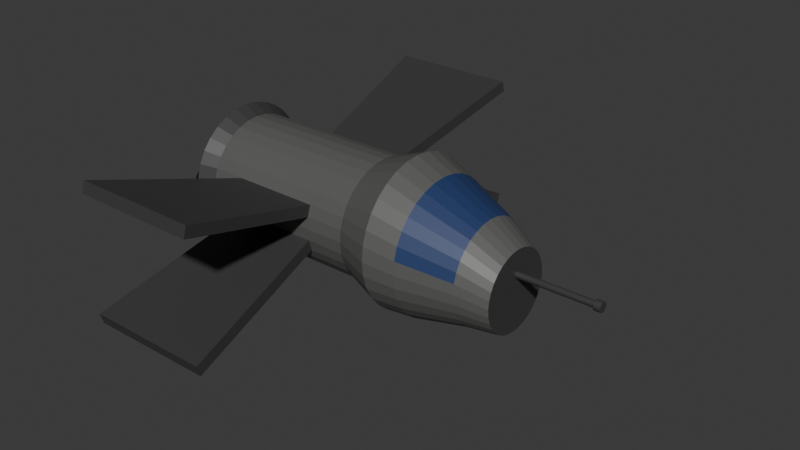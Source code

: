 # Source: lvl4.blend  (saved by Blender 4.2.66; exported with 4.5.12 LTS)
import bpy
from mathutils import Matrix  # noqa: F401  (used for matrix-valued properties, if any)

bpy.ops.wm.read_factory_settings(use_empty=True)
scene = bpy.context.scene
scene.name = 'Scene'

# ---- collections
col_collection = bpy.data.collections.new('Collection'); scene.collection.children.link(col_collection)

# ---- materials (node trees are filled in below, after node groups)
mat_material_001 = bpy.data.materials.new('Material.001')
mat_material_006 = bpy.data.materials.new('Material.006')
mat_material_007 = bpy.data.materials.new('Material.007')
mat_material_005 = bpy.data.materials.new('Material.005')
mat_material_002 = bpy.data.materials.new('Material.002')
mat_material_004 = bpy.data.materials.new('Material.004')
mat_material_003 = bpy.data.materials.new('Material.003')

# ---- material node trees
mat_material_001.use_nodes = True; mat_material_001.node_tree.nodes.clear()
_N = mat_material_001.node_tree.nodes; _L = mat_material_001.node_tree.links
n0 = _N.new('ShaderNodeBsdfPrincipled'); n0.name = 'Principled BSDF'; n0.location = (10, 300)
n0.inputs[0].default_value = (0.1097, 0.1124, 0.1071, 1.0)
n1 = _N.new('ShaderNodeOutputMaterial'); n1.name = 'Material Output'; n1.location = (300, 300)
_L.new(n0.outputs[0], n1.inputs[0])
n1.is_active_output = True
mat_material_006.use_nodes = True; mat_material_006.node_tree.nodes.clear()
_N = mat_material_006.node_tree.nodes; _L = mat_material_006.node_tree.links
n0 = _N.new('ShaderNodeBsdfPrincipled'); n0.name = 'Principled BSDF'; n0.location = (10, 300)
n0.inputs[0].default_value = (0.01811, 0.04213, 0.1353, 1.0)
n1 = _N.new('ShaderNodeOutputMaterial'); n1.name = 'Material Output'; n1.location = (300, 300)
_L.new(n0.outputs[0], n1.inputs[0])
n1.is_active_output = True
mat_material_007.use_nodes = True; mat_material_007.node_tree.nodes.clear()
_N = mat_material_007.node_tree.nodes; _L = mat_material_007.node_tree.links
n0 = _N.new('ShaderNodeBsdfPrincipled'); n0.name = 'Principled BSDF'; n0.location = (10, 300)
n0.inputs[0].default_value = (0.04644, 0.04644, 0.04644, 1.0)
n1 = _N.new('ShaderNodeOutputMaterial'); n1.name = 'Material Output'; n1.location = (300, 300)
_L.new(n0.outputs[0], n1.inputs[0])
n1.is_active_output = True
mat_material_005.use_nodes = True; mat_material_005.node_tree.nodes.clear()
_N = mat_material_005.node_tree.nodes; _L = mat_material_005.node_tree.links
n0 = _N.new('ShaderNodeBsdfPrincipled'); n0.name = 'Principled BSDF'; n0.location = (10, 300)
n0.inputs[0].default_value = (0.0, 0.0, 0.0, 1.0)
n1 = _N.new('ShaderNodeOutputMaterial'); n1.name = 'Material Output'; n1.location = (300, 300)
_L.new(n0.outputs[0], n1.inputs[0])
n1.is_active_output = True
mat_material_002.use_nodes = True; mat_material_002.node_tree.nodes.clear()
_N = mat_material_002.node_tree.nodes; _L = mat_material_002.node_tree.links
n0 = _N.new('ShaderNodeBsdfPrincipled'); n0.name = 'Principled BSDF'; n0.location = (10, 300)
n0.inputs[0].default_value = (0.0, 0.0, 0.0, 1.0)
n1 = _N.new('ShaderNodeOutputMaterial'); n1.name = 'Material Output'; n1.location = (300, 300)
_L.new(n0.outputs[0], n1.inputs[0])
n1.is_active_output = True
mat_material_004.use_nodes = True; mat_material_004.node_tree.nodes.clear()
_N = mat_material_004.node_tree.nodes; _L = mat_material_004.node_tree.links
n0 = _N.new('ShaderNodeBsdfPrincipled'); n0.name = 'Principled BSDF'; n0.location = (10, 300)
n0.inputs[0].default_value = (0.0, 0.0, 0.0, 1.0)
n1 = _N.new('ShaderNodeOutputMaterial'); n1.name = 'Material Output'; n1.location = (300, 300)
_L.new(n0.outputs[0], n1.inputs[0])
n1.is_active_output = True
mat_material_003.use_nodes = True; mat_material_003.node_tree.nodes.clear()
_N = mat_material_003.node_tree.nodes; _L = mat_material_003.node_tree.links
n0 = _N.new('ShaderNodeBsdfPrincipled'); n0.name = 'Principled BSDF'; n0.location = (10, 300)
n0.inputs[0].default_value = (0.0, 0.0, 0.0, 1.0)
n1 = _N.new('ShaderNodeOutputMaterial'); n1.name = 'Material Output'; n1.location = (300, 300)
_L.new(n0.outputs[0], n1.inputs[0])
n1.is_active_output = True

# ---- world
world_world = bpy.data.worlds.new('World'); scene.world = world_world
world_world.use_nodes = True; world_world.node_tree.nodes.clear()
_N = world_world.node_tree.nodes; _L = world_world.node_tree.links
n0 = _N.new('ShaderNodeOutputWorld'); n0.name = 'World Output'; n0.location = (300, 300)
n1 = _N.new('ShaderNodeBackground'); n1.name = 'Background'; n1.location = (10, 300)
n1.inputs[0].default_value = (0.05088, 0.05088, 0.05088, 1.0)
_L.new(n1.outputs[0], n0.inputs[0])
n0.is_active_output = True
world_world.color = (0.05088, 0.05088, 0.05088)
world_world.sun_shadow_jitter_overblur = 0.0

# ---- meshes
me_cylinder = bpy.data.meshes.new('Cylinder')
me_cylinder.from_pydata([(-0.3922, 1.377, -1.0), (-0.3056, 0.05963, 1.0), (-0.1236, 1.35, -1.0), (-0.294, 0.05848, 1.0), (0.1347, 1.272, -1.0), (-0.2828, 0.05509, 1.0), (0.3728, 1.145, -1.0), (-0.2725, 0.04958, 1.0), (0.5814, 0.9736, -1.0), (-0.2635, 0.04216, 1.0), (0.7526, 0.7649, -1.0), (-0.2561, 0.03313, 1.0), (0.8799, 0.5269, -1.0), (-0.2505, 0.02282, 1.0), (0.9582, 0.2686, -1.0), (-0.2472, 0.01163, 1.0), (0.9847, -5.616e-09, -1.0), (-0.246, 1.799e-09, 1.0), (0.9582, -0.2686, -1.0), (-0.2472, -0.01163, 1.0), (0.8799, -0.5269, -1.0), (-0.2505, -0.02282, 1.0), (0.7526, -0.7649, -1.0), (-0.2561, -0.03313, 1.0), (0.5814, -0.9736, -1.0), (-0.2635, -0.04216, 1.0), (0.3728, -1.145, -1.0), (-0.2725, -0.04958, 1.0), (0.1347, -1.272, -1.0), (-0.2828, -0.05509, 1.0), (-0.1236, -1.35, -1.0), (-0.294, -0.05848, 1.0), (-0.3922, -1.377, -1.0), (-0.3056, -0.05963, 1.0), (-0.6608, -1.35, -1.0), (-0.3173, -0.05848, 1.0), (-0.9191, -1.272, -1.0), (-0.3284, -0.05509, 1.0), (-1.157, -1.145, -1.0), (-0.3388, -0.04958, 1.0), (-1.366, -0.9736, -1.0), (-0.3478, -0.04216, 1.0), (-1.537, -0.7649, -1.0), (-0.3552, -0.03313, 1.0), (-1.664, -0.5269, -1.0), (-0.3607, -0.02282, 1.0), (-1.743, -0.2686, -1.0), (-0.3641, -0.01163, 1.0), (-1.769, -5.616e-09, -1.0), (-0.3653, 1.799e-09, 1.0), (-1.743, 0.2686, -1.0), (-0.3641, 0.01163, 1.0), (-1.664, 0.5269, -1.0), (-0.3607, 0.02282, 1.0), (-1.537, 0.7649, -1.0), (-0.3552, 0.03313, 1.0), (-1.366, 0.9736, -1.0), (-0.3478, 0.04216, 1.0), (-1.157, 1.145, -1.0), (-0.3388, 0.04958, 1.0), (-0.9191, 1.272, -1.0), (-0.3284, 0.05509, 1.0), (-0.6608, 1.35, -1.0), (-0.3173, 0.05848, 1.0), (0.1446, 0.7268, 1.0), (4.581e-09, 0.7411, 1.0), (0.2836, 0.6847, 1.0), (0.4117, 0.6162, 1.0), (0.524, 0.524, 1.0), (0.6162, 0.4117, 1.0), (0.6847, 0.2836, 1.0), (0.7268, 0.1446, 1.0), (0.7411, -2.407e-10, 1.0), (0.7268, -0.1446, 1.0), (0.6847, -0.2836, 1.0), (0.6162, -0.4117, 1.0), (0.524, -0.524, 1.0), (0.4117, -0.6162, 1.0), (0.2836, -0.6847, 1.0), (0.1446, -0.7268, 1.0), (4.581e-09, -0.7411, 1.0), (-0.1446, -0.7268, 1.0), (-0.2836, -0.6847, 1.0), (-0.4117, -0.6162, 1.0), (-0.524, -0.524, 1.0), (-0.6162, -0.4117, 1.0), (-0.6847, -0.2836, 1.0), (-0.7268, -0.1446, 1.0), (-0.7411, -2.407e-10, 1.0), (-0.7268, 0.1446, 1.0), (-0.6847, 0.2836, 1.0), (-0.6162, 0.4117, 1.0), (-0.524, 0.524, 1.0), (-0.4117, 0.6162, 1.0), (-0.2836, 0.6847, 1.0), (-0.1446, 0.7268, 1.0), (-0.294, 0.05848, 2.413), (-0.3056, 0.05963, 2.413), (-0.2828, 0.05509, 2.413), (-0.2725, 0.04958, 2.413), (-0.2635, 0.04216, 2.413), (-0.2561, 0.03313, 2.413), (-0.2505, 0.02282, 2.413), (-0.2472, 0.01163, 2.413), (-0.246, 1.799e-09, 2.413), (-0.2472, -0.01163, 2.413), (-0.2505, -0.02282, 2.413), (-0.2561, -0.03313, 2.413), (-0.2635, -0.04216, 2.413), (-0.2725, -0.04958, 2.413), (-0.2828, -0.05509, 2.413), (-0.294, -0.05848, 2.413), (-0.3056, -0.05963, 2.413), (-0.3173, -0.05848, 2.413), (-0.3284, -0.05509, 2.413), (-0.3388, -0.04958, 2.413), (-0.3478, -0.04216, 2.413), (-0.3552, -0.03313, 2.413), (-0.3607, -0.02282, 2.413), (-0.3641, -0.01163, 2.413), (-0.3653, 1.799e-09, 2.413), (-0.3641, 0.01163, 2.413), (-0.3607, 0.02282, 2.413), (-0.3552, 0.03313, 2.413), (-0.3478, 0.04216, 2.413), (-0.3388, 0.04958, 2.413), (-0.3284, 0.05509, 2.413), (-0.3173, 0.05848, 2.413), (-0.2878, 0.08974, 2.413), (-0.3056, 0.0915, 2.413), (-0.2706, 0.08454, 2.413), (-0.2548, 0.07608, 2.413), (-0.2409, 0.0647, 2.413), (-0.2295, 0.05084, 2.413), (-0.2211, 0.03502, 2.413), (-0.2159, 0.01785, 2.413), (-0.2141, 1.267e-09, 2.413), (-0.2159, -0.01785, 2.413), (-0.2211, -0.03502, 2.413), (-0.2296, -0.05084, 2.413), (-0.2409, -0.0647, 2.413), (-0.2548, -0.07608, 2.413), (-0.2706, -0.08454, 2.413), (-0.2878, -0.08974, 2.413), (-0.3056, -0.0915, 2.413), (-0.3235, -0.08974, 2.413), (-0.3406, -0.08454, 2.413), (-0.3565, -0.07608, 2.413), (-0.3703, -0.0647, 2.413), (-0.3817, -0.05084, 2.413), (-0.3902, -0.03502, 2.413), (-0.3954, -0.01785, 2.413), (-0.3971, 1.267e-09, 2.413), (-0.3954, 0.01785, 2.413), (-0.3902, 0.03502, 2.413), (-0.3817, 0.05084, 2.413), (-0.3703, 0.0647, 2.413), (-0.3565, 0.07608, 2.413), (-0.3406, 0.08454, 2.413), (-0.3235, 0.08974, 2.413), (-0.2878, 0.08974, 2.54), (-0.3056, 0.0915, 2.54), (-0.2706, 0.08454, 2.54), (-0.2548, 0.07608, 2.54), (-0.2409, 0.0647, 2.54), (-0.2295, 0.05084, 2.54), (-0.2211, 0.03502, 2.54), (-0.2159, 0.01785, 2.54), (-0.2141, 1.267e-09, 2.54), (-0.2159, -0.01785, 2.54), (-0.2211, -0.03502, 2.54), (-0.2295, -0.05084, 2.54), (-0.2409, -0.0647, 2.54), (-0.2548, -0.07608, 2.54), (-0.2706, -0.08454, 2.54), (-0.2878, -0.08974, 2.54), (-0.3056, -0.0915, 2.54), (-0.3235, -0.08974, 2.54), (-0.3406, -0.08454, 2.54), (-0.3565, -0.07608, 2.54), (-0.3703, -0.0647, 2.54), (-0.3817, -0.05084, 2.54), (-0.3902, -0.03502, 2.54), (-0.3954, -0.01785, 2.54), (-0.3971, 1.267e-09, 2.54), (-0.3954, 0.01785, 2.54), (-0.3902, 0.03502, 2.54), (-0.3817, 0.05084, 2.54), (-0.3703, 0.0647, 2.54), (-0.3565, 0.07608, 2.54), (-0.3406, 0.08454, 2.54), (-0.3235, 0.08974, 2.54), (-0.3922, 1.106, -1.712), (-0.1764, 1.085, -1.712), (0.03103, 1.022, -1.712), (0.2222, 0.9195, -1.712), (0.3898, 0.782, -1.712), (0.5274, 0.6144, -1.712), (0.6296, 0.4232, -1.712), (0.6925, 0.2158, -1.712), (0.7137, 6.208e-10, -1.712), (0.6925, -0.2158, -1.712), (0.6296, -0.4232, -1.712), (0.5274, -0.6144, -1.712), (0.3898, -0.782, -1.712), (0.2222, -0.9195, -1.712), (0.03103, -1.022, -1.712), (-0.1764, -1.085, -1.712), (-0.3922, -1.106, -1.712), (-0.6079, -1.085, -1.712), (-0.8154, -1.022, -1.712), (-1.007, -0.9195, -1.712), (-1.174, -0.782, -1.712), (-1.312, -0.6144, -1.712), (-1.414, -0.4232, -1.712), (-1.477, -0.2158, -1.712), (-1.498, 6.208e-10, -1.712), (-1.477, 0.2158, -1.712), (-1.414, 0.4232, -1.712), (-1.312, 0.6144, -1.712), (-1.174, 0.782, -1.712), (-1.007, 0.9195, -1.712), (-0.8154, 1.022, -1.712), (-0.6079, 1.085, -1.712), (-0.3922, 1.106, -4.712), (-0.1764, 1.085, -4.712), (0.03103, 1.022, -4.712), (0.2222, 0.9195, -4.712), (0.3898, 0.782, -4.712), (0.5274, 0.6144, -4.712), (0.6296, 0.4232, -4.712), (0.6925, 0.2158, -4.712), (0.7137, 6.208e-10, -4.712), (0.6925, -0.2158, -4.712), (0.6296, -0.4232, -4.712), (0.5274, -0.6144, -4.712), (0.3898, -0.782, -4.712), (0.2222, -0.9195, -4.712), (0.03103, -1.022, -4.712), (-0.1764, -1.085, -4.712), (-0.3922, -1.106, -4.712), (-0.6079, -1.085, -4.712), (-0.8154, -1.022, -4.712), (-1.007, -0.9195, -4.712), (-1.174, -0.782, -4.712), (-1.312, -0.6144, -4.712), (-1.414, -0.4232, -4.712), (-1.477, -0.2158, -4.712), (-1.498, 6.208e-10, -4.712), (-1.477, 0.2158, -4.712), (-1.414, 0.4232, -4.712), (-1.312, 0.6144, -4.712), (-1.174, 0.782, -4.712), (-1.007, 0.9195, -4.712), (-0.8154, 1.022, -4.712), (-0.6079, 1.085, -4.712), (-0.3922, 1.267, -4.986), (-0.1451, 1.242, -4.986), (0.09252, 1.17, -4.986), (0.3115, 1.053, -4.986), (0.5034, 0.8956, -4.986), (0.661, 0.7037, -4.986), (0.778, 0.4847, -4.986), (0.8501, 0.2471, -4.986), (0.8744, -1.454e-09, -4.986), (0.8501, -0.2471, -4.986), (0.778, -0.4847, -4.986), (0.661, -0.7037, -4.986), (0.5034, -0.8956, -4.986), (0.3115, -1.053, -4.986), (0.09252, -1.17, -4.986), (-0.1451, -1.242, -4.986), (-0.3922, -1.267, -4.986), (-0.6393, -1.242, -4.986), (-0.8769, -1.17, -4.986), (-1.096, -1.053, -4.986), (-1.288, -0.8956, -4.986), (-1.445, -0.7037, -4.986), (-1.562, -0.4847, -4.986), (-1.634, -0.2471, -4.986), (-1.659, -1.454e-09, -4.986), (-1.634, 0.2471, -4.986), (-1.562, 0.4847, -4.986), (-1.445, 0.7037, -4.986), (-1.288, 0.8956, -4.986), (-1.096, 1.053, -4.986), (-0.8769, 1.17, -4.986), (-0.6393, 1.242, -4.986), (-1.498, 6.208e-10, -2.443), (-1.498, 6.208e-10, -4.09), (-1.477, -0.2158, -4.09), (-1.477, -0.2158, -2.443), (0.5274, -0.6144, -2.443), (0.5274, -0.6144, -4.09), (0.6296, -0.4232, -4.09), (0.6296, -0.4232, -2.443), (-1.477, 0.2158, -2.443), (-1.477, 0.2158, -4.09), (0.3898, -0.782, -2.443), (0.3898, -0.782, -4.09), (-1.414, 0.4232, -2.443), (-1.414, 0.4232, -4.09), (0.2222, -0.9195, -2.443), (0.2222, -0.9195, -4.09), (-1.312, 0.6144, -2.443), (-1.312, 0.6144, -4.09), (0.03103, -1.022, -2.443), (0.03103, -1.022, -4.09), (-0.1764, 1.085, -2.443), (-0.1764, 1.085, -4.09), (-0.3922, 1.106, -4.09), (-0.3922, 1.106, -2.443), (-1.174, 0.782, -2.443), (-1.174, 0.782, -4.09), (-0.1764, -1.085, -2.443), (-0.1764, -1.085, -4.09), (0.03103, 1.022, -2.443), (0.03103, 1.022, -4.09), (-1.007, 0.9195, -2.443), (-1.007, 0.9195, -4.09), (-0.3922, -1.106, -2.443), (-0.3922, -1.106, -4.09), (0.2222, 0.9195, -2.443), (0.2222, 0.9195, -4.09), (-0.8154, 1.022, -2.443), (-0.8154, 1.022, -4.09), (-0.6079, -1.085, -2.443), (-0.6079, -1.085, -4.09), (0.3898, 0.782, -2.443), (0.3898, 0.782, -4.09), (-0.6079, 1.085, -2.443), (-0.6079, 1.085, -4.09), (-0.8154, -1.022, -2.443), (-0.8154, -1.022, -4.09), (0.5274, 0.6144, -2.443), (0.5274, 0.6144, -4.09), (-1.007, -0.9195, -2.443), (-1.007, -0.9195, -4.09), (0.6296, 0.4232, -2.443), (0.6296, 0.4232, -4.09), (-1.174, -0.782, -2.443), (-1.174, -0.782, -4.09), (0.6925, 0.2158, -2.443), (0.6925, 0.2158, -4.09), (-1.312, -0.6144, -2.443), (-1.312, -0.6144, -4.09), (0.7137, 6.208e-10, -2.443), (0.7137, 6.208e-10, -4.09), (-1.414, -0.4232, -2.443), (-1.414, -0.4232, -4.09), (0.6925, -0.2158, -2.443), (0.6925, -0.2158, -4.09), (-1.479, -3.955, -2.075), (-1.479, -3.955, -4.458), (-1.686, -3.893, -2.075), (-1.686, -3.893, -4.458), (0.9019, -3.893, -2.075), (0.9019, -3.893, -4.458), (0.6944, -3.955, -2.075), (0.6944, -3.955, -4.458), (-1.686, 3.893, -2.075), (-1.686, 3.893, -4.458), (-1.479, 3.955, -2.075), (-1.479, 3.955, -4.458), (0.6944, 3.955, -2.075), (0.6944, 3.955, -4.458), (0.9019, 3.893, -2.075), (0.9019, 3.893, -4.458), (-0.2883, 1.245, -0.4704), (-0.1576, 0.9385, 0.4687), (0.02549, 0.9204, 0.4687), (-0.04542, 1.221, -0.4704), (0.2015, 0.867, 0.4687), (0.1881, 1.15, -0.4704), (0.3638, 0.7803, 0.4687), (0.4034, 1.035, -0.4704), (0.506, 0.6636, 0.4687), (0.5921, 0.8804, -0.4704), (0.6227, 0.5214, 0.4687), (0.7469, 0.6917, -0.4704), (0.7094, 0.3591, 0.4687), (0.862, 0.4765, -0.4704), (0.7628, 0.1831, 0.4687), (0.9328, 0.2429, -0.4704), (0.7809, -5.407e-10, 0.4687), (0.9568, -3.652e-09, -0.4704), (0.7628, -0.1831, 0.4687), (0.9328, -0.2429, -0.4704), (0.7094, -0.3591, 0.4687), (0.862, -0.4765, -0.4704), (0.6227, -0.5214, 0.4687), (0.7469, -0.6917, -0.4704), (0.506, -0.6636, 0.4687), (0.5921, -0.8804, -0.4704), (0.3638, -0.7803, 0.4687), (0.4034, -1.035, -0.4704), (0.2015, -0.867, 0.4687), (0.1881, -1.15, -0.4704), (0.02549, -0.9204, 0.4687), (-0.04542, -1.221, -0.4704), (-0.1576, -0.9385, 0.4687), (-0.2883, -1.245, -0.4704), (-0.3407, -0.9204, 0.4687), (-0.5312, -1.221, -0.4704), (-0.5167, -0.867, 0.4687), (-0.7648, -1.15, -0.4704), (-0.679, -0.7803, 0.4687), (-0.9801, -1.035, -0.4704), (-0.8212, -0.6636, 0.4687), (-1.169, -0.8804, -0.4704), (-0.9379, -0.5214, 0.4687), (-1.324, -0.6917, -0.4704), (-1.025, -0.3591, 0.4687), (-1.439, -0.4765, -0.4704), (-1.078, -0.1831, 0.4687), (-1.509, -0.2429, -0.4704), (-1.096, -5.407e-10, 0.4687), (-1.533, -3.652e-09, -0.4704), (-1.078, 0.1831, 0.4687), (-1.509, 0.2429, -0.4704), (-1.025, 0.3591, 0.4687), (-1.439, 0.4765, -0.4704), (-0.9379, 0.5214, 0.4687), (-1.324, 0.6917, -0.4704), (-0.8212, 0.6636, 0.4687), (-1.169, 0.8804, -0.4704), (-0.679, 0.7803, 0.4687), (-0.9801, 1.035, -0.4704), (-0.5167, 0.867, 0.4687), (-0.7648, 1.15, -0.4704), (-0.3407, 0.9204, 0.4687), (-0.5312, 1.221, -0.4704)], [], [(369, 65, 64, 370), (370, 64, 66, 372), (372, 66, 67, 374), (374, 67, 68, 376), (376, 68, 69, 378), (378, 69, 70, 380), (380, 70, 71, 382), (382, 71, 72, 384), (384, 72, 73, 386), (386, 73, 74, 388), (388, 74, 75, 390), (390, 75, 76, 392), (392, 76, 77, 394), (394, 77, 78, 396), (396, 78, 79, 398), (398, 79, 80, 400), (400, 80, 81, 402), (402, 81, 82, 404), (404, 82, 83, 406), (406, 83, 84, 408), (408, 84, 85, 410), (410, 85, 86, 412), (412, 86, 87, 414), (414, 87, 88, 416), (416, 88, 89, 418), (418, 89, 90, 420), (420, 90, 91, 422), (422, 91, 92, 424), (424, 92, 93, 426), (426, 93, 94, 428), (51, 49, 120, 121), (428, 94, 95, 430), (430, 95, 65, 369), (8, 10, 197, 196), (1, 3, 64, 65), (3, 5, 66, 64), (5, 7, 67, 66), (7, 9, 68, 67), (9, 11, 69, 68), (11, 13, 70, 69), (13, 15, 71, 70), (15, 17, 72, 71), (17, 19, 73, 72), (19, 21, 74, 73), (21, 23, 75, 74), (23, 25, 76, 75), (25, 27, 77, 76), (27, 29, 78, 77), (29, 31, 79, 78), (31, 33, 80, 79), (33, 35, 81, 80), (35, 37, 82, 81), (37, 39, 83, 82), (39, 41, 84, 83), (41, 43, 85, 84), (43, 45, 86, 85), (45, 47, 87, 86), (47, 49, 88, 87), (49, 51, 89, 88), (51, 53, 90, 89), (53, 55, 91, 90), (55, 57, 92, 91), (57, 59, 93, 92), (59, 61, 94, 93), (61, 63, 95, 94), (63, 1, 65, 95), (111, 110, 142, 143), (25, 23, 107, 108), (53, 51, 121, 122), (27, 25, 108, 109), (55, 53, 122, 123), (29, 27, 109, 110), (3, 1, 97, 96), (57, 55, 123, 124), (31, 29, 110, 111), (5, 3, 96, 98), (59, 57, 124, 125), (33, 31, 111, 112), (7, 5, 98, 99), (61, 59, 125, 126), (35, 33, 112, 113), (9, 7, 99, 100), (63, 61, 126, 127), (37, 35, 113, 114), (11, 9, 100, 101), (1, 63, 127, 97), (39, 37, 114, 115), (13, 11, 101, 102), (41, 39, 115, 116), (15, 13, 102, 103), (43, 41, 116, 117), (17, 15, 103, 104), (45, 43, 117, 118), (19, 17, 104, 105), (47, 45, 118, 119), (21, 19, 105, 106), (49, 47, 119, 120), (23, 21, 106, 107), (146, 145, 177, 178), (98, 96, 128, 130), (125, 124, 156, 157), (112, 111, 143, 144), (99, 98, 130, 131), (126, 125, 157, 158), (113, 112, 144, 145), (100, 99, 131, 132), (127, 126, 158, 159), (114, 113, 145, 146), (101, 100, 132, 133), (97, 127, 159, 129), (115, 114, 146, 147), (102, 101, 133, 134), (116, 115, 147, 148), (103, 102, 134, 135), (117, 116, 148, 149), (104, 103, 135, 136), (118, 117, 149, 150), (105, 104, 136, 137), (119, 118, 150, 151), (106, 105, 137, 138), (120, 119, 151, 152), (107, 106, 138, 139), (121, 120, 152, 153), (108, 107, 139, 140), (122, 121, 153, 154), (109, 108, 140, 141), (123, 122, 154, 155), (110, 109, 141, 142), (96, 97, 129, 128), (124, 123, 155, 156), (160, 161, 191, 190, 189, 188, 187, 186, 185, 184, 183, 182, 181, 180, 179, 178, 177, 176, 175, 174, 173, 172, 171, 170, 169, 168, 167, 166, 165, 164, 163, 162), (133, 132, 164, 165), (129, 159, 191, 161), (147, 146, 178, 179), (134, 133, 165, 166), (148, 147, 179, 180), (135, 134, 166, 167), (149, 148, 180, 181), (136, 135, 167, 168), (150, 149, 181, 182), (137, 136, 168, 169), (151, 150, 182, 183), (138, 137, 169, 170), (152, 151, 183, 184), (139, 138, 170, 171), (153, 152, 184, 185), (140, 139, 171, 172), (154, 153, 185, 186), (141, 140, 172, 173), (155, 154, 186, 187), (142, 141, 173, 174), (128, 129, 161, 160), (156, 155, 187, 188), (143, 142, 174, 175), (130, 128, 160, 162), (157, 156, 188, 189), (144, 143, 175, 176), (131, 130, 162, 163), (158, 157, 189, 190), (145, 144, 176, 177), (132, 131, 163, 164), (159, 158, 190, 191), (290, 289, 248, 247), (26, 28, 206, 205), (44, 46, 215, 214), (0, 2, 193, 192), (62, 0, 192, 223), (18, 20, 202, 201), (36, 38, 211, 210), (54, 56, 220, 219), (10, 12, 198, 197), (28, 30, 207, 206), (46, 48, 216, 215), (2, 4, 194, 193), (20, 22, 203, 202), (38, 40, 212, 211), (56, 58, 221, 220), (12, 14, 199, 198), (30, 32, 208, 207), (48, 50, 217, 216), (4, 6, 195, 194), (22, 24, 204, 203), (40, 42, 213, 212), (58, 60, 222, 221), (14, 16, 200, 199), (32, 34, 209, 208), (50, 52, 218, 217), (6, 8, 196, 195), (24, 26, 205, 204), (42, 44, 214, 213), (60, 62, 223, 222), (16, 18, 201, 200), (34, 36, 210, 209), (52, 54, 219, 218), (250, 251, 283, 282), (294, 293, 235, 234), (289, 297, 249, 248), (293, 299, 236, 235), (297, 301, 250, 249), (299, 303, 237, 236), (301, 305, 251, 250), (303, 307, 238, 237), (310, 309, 225, 224), (305, 313, 252, 251), (307, 315, 239, 238), (309, 317, 226, 225), (313, 319, 253, 252), (315, 321, 240, 239), (317, 323, 227, 226), (319, 325, 254, 253), (321, 327, 241, 240), (323, 329, 228, 227), (325, 331, 255, 254), (327, 333, 242, 241), (329, 335, 229, 228), (331, 310, 224, 255), (333, 337, 243, 242), (335, 339, 230, 229), (337, 341, 244, 243), (339, 343, 231, 230), (341, 345, 245, 244), (343, 347, 232, 231), (345, 349, 246, 245), (347, 351, 233, 232), (349, 290, 247, 246), (351, 294, 234, 233), (256, 257, 258, 259, 260, 261, 262, 263, 264, 265, 266, 267, 268, 269, 270, 271, 272, 273, 274, 275, 276, 277, 278, 279, 280, 281, 282, 283, 284, 285, 286, 287), (237, 238, 270, 269), (224, 225, 257, 256), (251, 252, 284, 283), (238, 239, 271, 270), (225, 226, 258, 257), (252, 253, 285, 284), (239, 240, 272, 271), (226, 227, 259, 258), (253, 254, 286, 285), (240, 241, 273, 272), (227, 228, 260, 259), (254, 255, 287, 286), (241, 242, 274, 273), (228, 229, 261, 260), (255, 224, 256, 287), (242, 243, 275, 274), (229, 230, 262, 261), (243, 244, 276, 275), (230, 231, 263, 262), (244, 245, 277, 276), (231, 232, 264, 263), (245, 246, 278, 277), (232, 233, 265, 264), (246, 247, 279, 278), (233, 234, 266, 265), (247, 248, 280, 279), (234, 235, 267, 266), (248, 249, 281, 280), (235, 236, 268, 267), (249, 250, 282, 281), (236, 237, 269, 268), (201, 202, 295, 350), (350, 295, 294, 351), (214, 215, 291, 348), (348, 291, 290, 349), (200, 201, 350, 346), (346, 350, 351, 347), (213, 214, 348, 344), (344, 348, 349, 345), (199, 200, 346, 342), (342, 346, 347, 343), (212, 213, 344, 340), (340, 344, 345, 341), (198, 199, 342, 338), (338, 342, 343, 339), (211, 212, 340, 336), (336, 340, 341, 337), (197, 198, 338, 334), (334, 338, 339, 335), (210, 211, 336, 332), (332, 336, 337, 333), (223, 192, 311, 330), (330, 311, 310, 331), (196, 197, 334, 328), (328, 334, 335, 329), (209, 210, 332, 326), (332, 333, 355, 354), (222, 223, 330, 324), (325, 324, 360, 361), (195, 196, 328, 322), (322, 328, 329, 323), (208, 209, 326, 320), (320, 326, 327, 321), (221, 222, 324, 318), (318, 324, 325, 319), (194, 195, 322, 316), (316, 322, 323, 317), (207, 208, 320, 314), (314, 320, 321, 315), (220, 221, 318, 312), (312, 318, 319, 313), (193, 194, 316, 308), (316, 317, 367, 366), (206, 207, 314, 306), (307, 306, 356, 357), (219, 220, 312, 304), (304, 312, 313, 305), (192, 193, 308, 311), (311, 308, 309, 310), (205, 206, 306, 302), (302, 306, 307, 303), (218, 219, 304, 300), (300, 304, 305, 301), (204, 205, 302, 298), (298, 302, 303, 299), (217, 218, 300, 296), (296, 300, 301, 297), (203, 204, 298, 292), (292, 298, 299, 293), (216, 217, 296, 288), (288, 296, 297, 289), (202, 203, 292, 295), (295, 292, 293, 294), (215, 216, 288, 291), (291, 288, 289, 290), (352, 354, 355, 353), (333, 327, 353, 355), (327, 326, 352, 353), (326, 332, 354, 352), (356, 358, 359, 357), (315, 307, 357, 359), (306, 314, 358, 356), (314, 315, 359, 358), (360, 362, 363, 361), (324, 330, 362, 360), (331, 325, 361, 363), (330, 331, 363, 362), (364, 366, 367, 365), (308, 316, 366, 364), (309, 308, 364, 365), (317, 309, 365, 367), (62, 431, 368, 0), (431, 430, 369, 368), (60, 429, 431, 62), (429, 428, 430, 431), (58, 427, 429, 60), (427, 426, 428, 429), (56, 425, 427, 58), (425, 424, 426, 427), (54, 423, 425, 56), (423, 422, 424, 425), (52, 421, 423, 54), (421, 420, 422, 423), (50, 419, 421, 52), (419, 418, 420, 421), (48, 417, 419, 50), (417, 416, 418, 419), (46, 415, 417, 48), (415, 414, 416, 417), (44, 413, 415, 46), (413, 412, 414, 415), (42, 411, 413, 44), (411, 410, 412, 413), (40, 409, 411, 42), (409, 408, 410, 411), (38, 407, 409, 40), (407, 406, 408, 409), (36, 405, 407, 38), (405, 404, 406, 407), (34, 403, 405, 36), (403, 402, 404, 405), (32, 401, 403, 34), (401, 400, 402, 403), (30, 399, 401, 32), (399, 398, 400, 401), (28, 397, 399, 30), (397, 396, 398, 399), (26, 395, 397, 28), (395, 394, 396, 397), (24, 393, 395, 26), (393, 392, 394, 395), (22, 391, 393, 24), (391, 390, 392, 393), (20, 389, 391, 22), (389, 388, 390, 391), (18, 387, 389, 20), (387, 386, 388, 389), (16, 385, 387, 18), (385, 384, 386, 387), (14, 383, 385, 16), (383, 382, 384, 385), (12, 381, 383, 14), (381, 380, 382, 383), (10, 379, 381, 12), (379, 378, 380, 381), (8, 377, 379, 10), (377, 376, 378, 379), (6, 375, 377, 8), (375, 374, 376, 377), (4, 373, 375, 6), (373, 372, 374, 375), (2, 371, 373, 4), (371, 370, 372, 373), (0, 368, 371, 2), (368, 369, 370, 371)])
me_cylinder.polygons.foreach_set('material_index', [0, 0, 0, 0, 0, 0, 0, 0, 0, 0, 0, 0, 0, 0, 0, 0, 0, 0, 0, 0, 0, 0, 0, 0, 0, 0, 0, 0, 0, 0, 2, 0, 0, 0, 2, 2, 2, 2, 2, 2, 2, 2, 2, 2, 2, 2, 2, 2, 2, 2, 2, 2, 2, 2, 2, 2, 2, 2, 2, 2, 2, 2, 2, 2, 2, 2, 2, 2, 2, 2, 2, 2, 2, 2, 2, 2, 2, 2, 2, 2, 2, 2, 2, 2, 2, 2, 2, 2, 2, 2, 2, 2, 2, 2, 2, 2, 2, 2, 2, 2, 2, 2, 2, 2, 2, 2, 2, 2, 2, 2, 2, 2, 2, 2, 2, 2, 2, 2, 2, 2, 2, 2, 2, 2, 2, 2, 2, 2, 2, 2, 2, 2, 2, 2, 2, 2, 2, 2, 2, 2, 2, 2, 2, 2, 2, 2, 2, 2, 2, 2, 2, 2, 2, 2, 2, 2, 2, 2, 2, 2, 2, 2, 0, 0, 0, 0, 0, 0, 0, 0, 0, 0, 0, 0, 0, 0, 0, 0, 0, 0, 0, 0, 0, 0, 0, 0, 0, 0, 0, 0, 0, 0, 0, 0, 2, 0, 0, 0, 0, 0, 0, 0, 0, 0, 0, 0, 0, 0, 0, 0, 0, 0, 0, 0, 0, 0, 0, 0, 0, 0, 0, 0, 0, 0, 0, 0, 2, 2, 2, 2, 2, 2, 2, 2, 2, 2, 2, 2, 2, 2, 2, 2, 2, 2, 2, 2, 2, 2, 2, 2, 2, 2, 2, 2, 2, 2, 2, 2, 0, 0, 0, 0, 0, 0, 0, 0, 0, 0, 0, 0, 0, 0, 0, 0, 0, 0, 0, 0, 0, 0, 0, 0, 0, 2, 0, 2, 0, 0, 0, 0, 0, 0, 0, 0, 0, 0, 0, 0, 0, 2, 0, 2, 0, 0, 0, 0, 0, 0, 0, 0, 0, 0, 0, 0, 0, 0, 0, 0, 0, 0, 0, 0, 2, 2, 2, 2, 2, 2, 2, 2, 2, 2, 2, 2, 2, 2, 2, 2, 0, 0, 0, 1, 0, 1, 0, 1, 0, 1, 0, 1, 0, 1, 0, 1, 0, 1, 0, 1, 0, 1, 0, 1, 0, 1, 0, 1, 0, 1, 0, 0, 0, 0, 0, 0, 0, 0, 0, 0, 0, 0, 0, 0, 0, 0, 0, 0, 0, 0, 0, 0, 0, 0, 0, 0, 0, 0, 0, 0, 0, 0, 0, 0])
_uv = me_cylinder.uv_layers.new(name='UVMap')
_uv.uv.foreach_set('vector', [1.0, 0.7991, 1.0, 1.0, 0.9688, 1.0, 0.9688, 0.7991, 0.9688, 0.7991, 0.9688, 1.0, 0.9375, 1.0, 0.9375, 0.7991, 0.9375, 0.7991, 0.9375, 1.0, 0.9062, 1.0, 0.9062, 0.7991, 0.9062, 0.7991, 0.9062, 1.0, 0.875, 1.0, 0.875, 0.7991, 0.875, 0.7991, 0.875, 1.0, 0.8438, 1.0, 0.8437, 0.7991, 0.8437, 0.7991, 0.8438, 1.0, 0.8125, 1.0, 0.8125, 0.7991, 0.8125, 0.7991, 0.8125, 1.0, 0.7812, 1.0, 0.7812, 0.7991, 0.7812, 0.7991, 0.7812, 1.0, 0.75, 1.0, 0.75, 0.7991, 0.75, 0.7991, 0.75, 1.0, 0.7188, 1.0, 0.7188, 0.7991, 0.7188, 0.7991, 0.7188, 1.0, 0.6875, 1.0, 0.6875, 0.7991, 0.6875, 0.7991, 0.6875, 1.0, 0.6562, 1.0, 0.6562, 0.7991, 0.6562, 0.7991, 0.6562, 1.0, 0.625, 1.0, 0.625, 0.7991, 0.625, 0.7991, 0.625, 1.0, 0.5938, 1.0, 0.5938, 0.7991, 0.5938, 0.7991, 0.5938, 1.0, 0.5625, 1.0, 0.5625, 0.7991, 0.5625, 0.7991, 0.5625, 1.0, 0.5312, 1.0, 0.5312, 0.7991, 0.5312, 0.7991, 0.5312, 1.0, 0.5, 1.0, 0.5, 0.7991, 0.5, 0.7991, 0.5, 1.0, 0.4688, 1.0, 0.4687, 0.7991, 0.4687, 0.7991, 0.4688, 1.0, 0.4375, 1.0, 0.4375, 0.7991, 0.4375, 0.7991, 0.4375, 1.0, 0.4062, 1.0, 0.4062, 0.7991, 0.4062, 0.7991, 0.4062, 1.0, 0.375, 1.0, 0.375, 0.7991, 0.375, 0.7991, 0.375, 1.0, 0.3438, 1.0, 0.3438, 0.7991, 0.3438, 0.7991, 0.3438, 1.0, 0.3125, 1.0, 0.3125, 0.7991, 0.3125, 0.7991, 0.3125, 1.0, 0.2812, 1.0, 0.2812, 0.7991, 0.2812, 0.7991, 0.2812, 1.0, 0.25, 1.0, 0.25, 0.7991, 0.25, 0.7991, 0.25, 1.0, 0.2188, 1.0, 0.2188, 0.7991, 0.2188, 0.7991, 0.2188, 1.0, 0.1875, 1.0, 0.1875, 0.7991, 0.1875, 0.7991, 0.1875, 1.0, 0.1562, 1.0, 0.1562, 0.7991, 0.1562, 0.7991, 0.1562, 1.0, 0.125, 1.0, 0.125, 0.7991, 0.125, 0.7991, 0.125, 1.0, 0.09375, 1.0, 0.09375, 0.7991, 0.09375, 0.7991, 0.09375, 1.0, 0.0625, 1.0, 0.0625, 0.7991, 0.234, 0.2532, 0.2337, 0.25, 0.2337, 0.25, 0.234, 0.2532, 0.0625, 0.7991, 0.0625, 1.0, 0.03125, 1.0, 0.03125, 0.7991, 0.03125, 0.7991, 0.03125, 1.0, 0.0, 1.0, 0.0, 0.7991, 0.875, 0.5, 0.8438, 0.5, 0.8438, 0.5, 0.875, 0.5, 0.25, 0.2663, 0.2532, 0.266, 0.2968, 0.4854, 0.25, 0.49, 0.2532, 0.266, 0.2562, 0.265, 0.3418, 0.4717, 0.2968, 0.4854, 0.2562, 0.265, 0.259, 0.2635, 0.3833, 0.4496, 0.3418, 0.4717, 0.259, 0.2635, 0.2615, 0.2615, 0.4197, 0.4197, 0.3833, 0.4496, 0.2615, 0.2615, 0.2635, 0.259, 0.4496, 0.3833, 0.4197, 0.4197, 0.2635, 0.259, 0.265, 0.2562, 0.4717, 0.3418, 0.4496, 0.3833, 0.265, 0.2562, 0.266, 0.2532, 0.4854, 0.2968, 0.4717, 0.3418, 0.266, 0.2532, 0.2663, 0.25, 0.49, 0.25, 0.4854, 0.2968, 0.2663, 0.25, 0.266, 0.2468, 0.4854, 0.2032, 0.49, 0.25, 0.266, 0.2468, 0.265, 0.2438, 0.4717, 0.1582, 0.4854, 0.2032, 0.265, 0.2438, 0.2635, 0.241, 0.4496, 0.1167, 0.4717, 0.1582, 0.2635, 0.241, 0.2615, 0.2385, 0.4197, 0.08029, 0.4496, 0.1167, 0.2615, 0.2385, 0.259, 0.2365, 0.3833, 0.05045, 0.4197, 0.08029, 0.259, 0.2365, 0.2562, 0.235, 0.3418, 0.02827, 0.3833, 0.05045, 0.2562, 0.235, 0.2532, 0.234, 0.2968, 0.01461, 0.3418, 0.02827, 0.2532, 0.234, 0.25, 0.2337, 0.25, 0.01, 0.2968, 0.01461, 0.25, 0.2337, 0.2468, 0.234, 0.2032, 0.01461, 0.25, 0.01, 0.2468, 0.234, 0.2438, 0.235, 0.1582, 0.02827, 0.2032, 0.01461, 0.2438, 0.235, 0.241, 0.2365, 0.1167, 0.05045, 0.1582, 0.02827, 0.241, 0.2365, 0.2385, 0.2385, 0.08029, 0.08029, 0.1167, 0.05045, 0.2385, 0.2385, 0.2365, 0.241, 0.05045, 0.1167, 0.08029, 0.08029, 0.2365, 0.241, 0.235, 0.2438, 0.02827, 0.1582, 0.05045, 0.1167, 0.235, 0.2438, 0.234, 0.2468, 0.01461, 0.2032, 0.02827, 0.1582, 0.234, 0.2468, 0.2337, 0.25, 0.01, 0.25, 0.01461, 0.2032, 0.2337, 0.25, 0.234, 0.2532, 0.01461, 0.2968, 0.01, 0.25, 0.234, 0.2532, 0.235, 0.2562, 0.02827, 0.3418, 0.01461, 0.2968, 0.235, 0.2562, 0.2365, 0.259, 0.05045, 0.3833, 0.02827, 0.3418, 0.2365, 0.259, 0.2385, 0.2615, 0.08029, 0.4197, 0.05045, 0.3833, 0.2385, 0.2615, 0.241, 0.2635, 0.1167, 0.4496, 0.08029, 0.4197, 0.241, 0.2635, 0.2438, 0.265, 0.1582, 0.4717, 0.1167, 0.4496, 0.2438, 0.265, 0.2468, 0.266, 0.2032, 0.4854, 0.1582, 0.4717, 0.2468, 0.266, 0.25, 0.2663, 0.25, 0.49, 0.2032, 0.4854, 0.2532, 0.234, 0.2562, 0.235, 0.2562, 0.235, 0.2532, 0.234, 0.2615, 0.2385, 0.2635, 0.241, 0.2635, 0.241, 0.2615, 0.2385, 0.235, 0.2562, 0.234, 0.2532, 0.234, 0.2532, 0.235, 0.2562, 0.259, 0.2365, 0.2615, 0.2385, 0.2615, 0.2385, 0.259, 0.2365, 0.2365, 0.259, 0.235, 0.2562, 0.235, 0.2562, 0.2365, 0.259, 0.2562, 0.235, 0.259, 0.2365, 0.259, 0.2365, 0.2562, 0.235, 0.2532, 0.266, 0.25, 0.2663, 0.25, 0.2663, 0.2532, 0.266, 0.2385, 0.2615, 0.2365, 0.259, 0.2365, 0.259, 0.2385, 0.2615, 0.2532, 0.234, 0.2562, 0.235, 0.2562, 0.235, 0.2532, 0.234, 0.2562, 0.265, 0.2532, 0.266, 0.2532, 0.266, 0.2562, 0.265, 0.241, 0.2635, 0.2385, 0.2615, 0.2385, 0.2615, 0.241, 0.2635, 0.25, 0.2337, 0.2532, 0.234, 0.2532, 0.234, 0.25, 0.2337, 0.259, 0.2635, 0.2562, 0.265, 0.2562, 0.265, 0.259, 0.2635, 0.2438, 0.265, 0.241, 0.2635, 0.241, 0.2635, 0.2438, 0.265, 0.2468, 0.234, 0.25, 0.2337, 0.25, 0.2337, 0.2468, 0.234, 0.2615, 0.2615, 0.259, 0.2635, 0.259, 0.2635, 0.2615, 0.2615, 0.2468, 0.266, 0.2438, 0.265, 0.2438, 0.265, 0.2468, 0.266, 0.2438, 0.235, 0.2468, 0.234, 0.2468, 0.234, 0.2438, 0.235, 0.2635, 0.259, 0.2615, 0.2615, 0.2615, 0.2615, 0.2635, 0.259, 0.25, 0.2663, 0.2468, 0.266, 0.2468, 0.266, 0.25, 0.2663, 0.241, 0.2365, 0.2438, 0.235, 0.2438, 0.235, 0.241, 0.2365, 0.265, 0.2562, 0.2635, 0.259, 0.2635, 0.259, 0.265, 0.2562, 0.2385, 0.2385, 0.241, 0.2365, 0.241, 0.2365, 0.2385, 0.2385, 0.266, 0.2532, 0.265, 0.2562, 0.265, 0.2562, 0.266, 0.2532, 0.2365, 0.241, 0.2385, 0.2385, 0.2385, 0.2385, 0.2365, 0.241, 0.2663, 0.25, 0.266, 0.2532, 0.266, 0.2532, 0.2663, 0.25, 0.235, 0.2438, 0.2365, 0.241, 0.2365, 0.241, 0.235, 0.2438, 0.266, 0.2468, 0.2663, 0.25, 0.2663, 0.25, 0.266, 0.2468, 0.234, 0.2468, 0.235, 0.2438, 0.235, 0.2438, 0.234, 0.2468, 0.265, 0.2438, 0.266, 0.2468, 0.266, 0.2468, 0.265, 0.2438, 0.2337, 0.25, 0.234, 0.2468, 0.234, 0.2468, 0.2337, 0.25, 0.2635, 0.241, 0.265, 0.2438, 0.265, 0.2438, 0.2635, 0.241, 0.2438, 0.235, 0.2468, 0.234, 0.2468, 0.234, 0.2438, 0.235, 0.2562, 0.265, 0.2532, 0.266, 0.2532, 0.266, 0.2562, 0.265, 0.241, 0.2635, 0.2385, 0.2615, 0.2385, 0.2615, 0.241, 0.2635, 0.25, 0.2337, 0.2532, 0.234, 0.2532, 0.234, 0.25, 0.2337, 0.259, 0.2635, 0.2562, 0.265, 0.2562, 0.265, 0.259, 0.2635, 0.2438, 0.265, 0.241, 0.2635, 0.241, 0.2635, 0.2438, 0.265, 0.2468, 0.234, 0.25, 0.2337, 0.25, 0.2337, 0.2468, 0.234, 0.2615, 0.2615, 0.259, 0.2635, 0.259, 0.2635, 0.2615, 0.2615, 0.2468, 0.266, 0.2438, 0.265, 0.2438, 0.265, 0.2468, 0.266, 0.2438, 0.235, 0.2468, 0.234, 0.2468, 0.234, 0.2438, 0.235, 0.2635, 0.259, 0.2615, 0.2615, 0.2615, 0.2615, 0.2635, 0.259, 0.25, 0.2663, 0.2468, 0.266, 0.2468, 0.266, 0.25, 0.2663, 0.241, 0.2365, 0.2438, 0.235, 0.2438, 0.235, 0.241, 0.2365, 0.265, 0.2562, 0.2635, 0.259, 0.2635, 0.259, 0.265, 0.2562, 0.2385, 0.2385, 0.241, 0.2365, 0.241, 0.2365, 0.2385, 0.2385, 0.266, 0.2532, 0.265, 0.2562, 0.265, 0.2562, 0.266, 0.2532, 0.2365, 0.241, 0.2385, 0.2385, 0.2385, 0.2385, 0.2365, 0.241, 0.2663, 0.25, 0.266, 0.2532, 0.266, 0.2532, 0.2663, 0.25, 0.235, 0.2438, 0.2365, 0.241, 0.2365, 0.241, 0.235, 0.2438, 0.266, 0.2468, 0.2663, 0.25, 0.2663, 0.25, 0.266, 0.2468, 0.234, 0.2468, 0.235, 0.2438, 0.235, 0.2438, 0.234, 0.2468, 0.265, 0.2438, 0.266, 0.2468, 0.266, 0.2468, 0.265, 0.2438, 0.2337, 0.25, 0.234, 0.2468, 0.234, 0.2468, 0.2337, 0.25, 0.2635, 0.241, 0.265, 0.2438, 0.265, 0.2438, 0.2635, 0.241, 0.234, 0.2532, 0.2337, 0.25, 0.2337, 0.25, 0.234, 0.2532, 0.2615, 0.2385, 0.2635, 0.241, 0.2635, 0.241, 0.2615, 0.2385, 0.235, 0.2562, 0.234, 0.2532, 0.234, 0.2532, 0.235, 0.2562, 0.259, 0.2365, 0.2615, 0.2385, 0.2615, 0.2385, 0.259, 0.2365, 0.2365, 0.259, 0.235, 0.2562, 0.235, 0.2562, 0.2365, 0.259, 0.2562, 0.235, 0.259, 0.2365, 0.259, 0.2365, 0.2562, 0.235, 0.2532, 0.266, 0.25, 0.2663, 0.25, 0.2663, 0.2532, 0.266, 0.2385, 0.2615, 0.2365, 0.259, 0.2365, 0.259, 0.2385, 0.2615, 0.2532, 0.266, 0.25, 0.2663, 0.2468, 0.266, 0.2438, 0.265, 0.241, 0.2635, 0.2385, 0.2615, 0.2365, 0.259, 0.235, 0.2562, 0.234, 0.2532, 0.2337, 0.25, 0.234, 0.2468, 0.235, 0.2438, 0.2365, 0.241, 0.2385, 0.2385, 0.241, 0.2365, 0.2438, 0.235, 0.2468, 0.234, 0.25, 0.2337, 0.2532, 0.234, 0.2562, 0.235, 0.259, 0.2365, 0.2615, 0.2385, 0.2635, 0.241, 0.265, 0.2438, 0.266, 0.2468, 0.2663, 0.25, 0.266, 0.2532, 0.265, 0.2562, 0.2635, 0.259, 0.2615, 0.2615, 0.259, 0.2635, 0.2562, 0.265, 0.2635, 0.259, 0.2615, 0.2615, 0.2615, 0.2615, 0.2635, 0.259, 0.25, 0.2663, 0.2468, 0.266, 0.2468, 0.266, 0.25, 0.2663, 0.241, 0.2365, 0.2438, 0.235, 0.2438, 0.235, 0.241, 0.2365, 0.265, 0.2562, 0.2635, 0.259, 0.2635, 0.259, 0.265, 0.2562, 0.2385, 0.2385, 0.241, 0.2365, 0.241, 0.2365, 0.2385, 0.2385, 0.266, 0.2532, 0.265, 0.2562, 0.265, 0.2562, 0.266, 0.2532, 0.2365, 0.241, 0.2385, 0.2385, 0.2385, 0.2385, 0.2365, 0.241, 0.2663, 0.25, 0.266, 0.2532, 0.266, 0.2532, 0.2663, 0.25, 0.235, 0.2438, 0.2365, 0.241, 0.2365, 0.241, 0.235, 0.2438, 0.266, 0.2468, 0.2663, 0.25, 0.2663, 0.25, 0.266, 0.2468, 0.234, 0.2468, 0.235, 0.2438, 0.235, 0.2438, 0.234, 0.2468, 0.265, 0.2438, 0.266, 0.2468, 0.266, 0.2468, 0.265, 0.2438, 0.2337, 0.25, 0.234, 0.2468, 0.234, 0.2468, 0.2337, 0.25, 0.2635, 0.241, 0.265, 0.2438, 0.265, 0.2438, 0.2635, 0.241, 0.234, 0.2532, 0.2337, 0.25, 0.2337, 0.25, 0.234, 0.2532, 0.2615, 0.2385, 0.2635, 0.241, 0.2635, 0.241, 0.2615, 0.2385, 0.235, 0.2562, 0.234, 0.2532, 0.234, 0.2532, 0.235, 0.2562, 0.259, 0.2365, 0.2615, 0.2385, 0.2615, 0.2385, 0.259, 0.2365, 0.2365, 0.259, 0.235, 0.2562, 0.235, 0.2562, 0.2365, 0.259, 0.2562, 0.235, 0.259, 0.2365, 0.259, 0.2365, 0.2562, 0.235, 0.2532, 0.266, 0.25, 0.2663, 0.25, 0.2663, 0.2532, 0.266, 0.2385, 0.2615, 0.2365, 0.259, 0.2365, 0.259, 0.2385, 0.2615, 0.2532, 0.234, 0.2562, 0.235, 0.2562, 0.235, 0.2532, 0.234, 0.2562, 0.265, 0.2532, 0.266, 0.2532, 0.266, 0.2562, 0.265, 0.241, 0.2635, 0.2385, 0.2615, 0.2385, 0.2615, 0.241, 0.2635, 0.25, 0.2337, 0.2532, 0.234, 0.2532, 0.234, 0.25, 0.2337, 0.259, 0.2635, 0.2562, 0.265, 0.2562, 0.265, 0.259, 0.2635, 0.2438, 0.265, 0.241, 0.2635, 0.241, 0.2635, 0.2438, 0.265, 0.2468, 0.234, 0.25, 0.2337, 0.25, 0.2337, 0.2468, 0.234, 0.2615, 0.2615, 0.259, 0.2635, 0.259, 0.2635, 0.2615, 0.2615, 0.2468, 0.266, 0.2438, 0.265, 0.2438, 0.265, 0.2468, 0.266, 0.2812, 0.5, 0.25, 0.5, 0.25, 0.5, 0.2812, 0.5, 0.5938, 0.5, 0.5625, 0.5, 0.5625, 0.5, 0.5938, 0.5, 0.3125, 0.5, 0.2812, 0.5, 0.2812, 0.5, 0.3125, 0.5, 1.0, 0.5, 0.9688, 0.5, 0.9688, 0.5, 1.0, 0.5, 0.03125, 0.5, 0.0, 0.5, 0.0, 0.5, 0.03125, 0.5, 0.7188, 0.5, 0.6875, 0.5, 0.6875, 0.5, 0.7188, 0.5, 0.4375, 0.5, 0.4062, 0.5, 0.4062, 0.5, 0.4375, 0.5, 0.1562, 0.5, 0.125, 0.5, 0.125, 0.5, 0.1562, 0.5, 0.8438, 0.5, 0.8125, 0.5, 0.8125, 0.5, 0.8438, 0.5, 0.5625, 0.5, 0.5312, 0.5, 0.5312, 0.5, 0.5625, 0.5, 0.2812, 0.5, 0.25, 0.5, 0.25, 0.5, 0.2812, 0.5, 0.9688, 0.5, 0.9375, 0.5, 0.9375, 0.5, 0.9688, 0.5, 0.6875, 0.5, 0.6562, 0.5, 0.6562, 0.5, 0.6875, 0.5, 0.4062, 0.5, 0.375, 0.5, 0.375, 0.5, 0.4062, 0.5, 0.125, 0.5, 0.09375, 0.5, 0.09375, 0.5, 0.125, 0.5, 0.8125, 0.5, 0.7812, 0.5, 0.7812, 0.5, 0.8125, 0.5, 0.5312, 0.5, 0.5, 0.5, 0.5, 0.5, 0.5312, 0.5, 0.25, 0.5, 0.2188, 0.5, 0.2188, 0.5, 0.25, 0.5, 0.9375, 0.5, 0.9062, 0.5, 0.9062, 0.5, 0.9375, 0.5, 0.6562, 0.5, 0.625, 0.5, 0.625, 0.5, 0.6562, 0.5, 0.375, 0.5, 0.3438, 0.5, 0.3438, 0.5, 0.375, 0.5, 0.09375, 0.5, 0.0625, 0.5, 0.0625, 0.5, 0.09375, 0.5, 0.7812, 0.5, 0.75, 0.5, 0.75, 0.5, 0.7812, 0.5, 0.5, 0.5, 0.4688, 0.5, 0.4688, 0.5, 0.5, 0.5, 0.2188, 0.5, 0.1875, 0.5, 0.1875, 0.5, 0.2188, 0.5, 0.9062, 0.5, 0.875, 0.5, 0.875, 0.5, 0.9062, 0.5, 0.625, 0.5, 0.5938, 0.5, 0.5938, 0.5, 0.625, 0.5, 0.3438, 0.5, 0.3125, 0.5, 0.3125, 0.5, 0.3438, 0.5, 0.0625, 0.5, 0.03125, 0.5, 0.03125, 0.5, 0.0625, 0.5, 0.75, 0.5, 0.7188, 0.5, 0.7188, 0.5, 0.75, 0.5, 0.4688, 0.5, 0.4375, 0.5, 0.4375, 0.5, 0.4688, 0.5, 0.1875, 0.5, 0.1562, 0.5, 0.1562, 0.5, 0.1875, 0.5, 0.1875, 0.5, 0.1562, 0.5, 0.1562, 0.5, 0.1875, 0.5, 0.6875, 0.5, 0.6562, 0.5, 0.6562, 0.5, 0.6875, 0.5, 0.25, 0.5, 0.2188, 0.5, 0.2188, 0.5, 0.25, 0.5, 0.6562, 0.5, 0.625, 0.5, 0.625, 0.5, 0.6562, 0.5, 0.2188, 0.5, 0.1875, 0.5, 0.1875, 0.5, 0.2188, 0.5, 0.625, 0.5, 0.5938, 0.5, 0.5938, 0.5, 0.625, 0.5, 0.1875, 0.5, 0.1562, 0.5, 0.1562, 0.5, 0.1875, 0.5, 0.5938, 0.5, 0.5625, 0.5, 0.5625, 0.5, 0.5938, 0.5, 1.0, 0.5, 0.9688, 0.5, 0.9688, 0.5, 1.0, 0.5, 0.1562, 0.5, 0.125, 0.5, 0.125, 0.5, 0.1562, 0.5, 0.5625, 0.5, 0.5312, 0.5, 0.5312, 0.5, 0.5625, 0.5, 0.9688, 0.5, 0.9375, 0.5, 0.9375, 0.5, 0.9688, 0.5, 0.125, 0.5, 0.09375, 0.5, 0.09375, 0.5, 0.125, 0.5, 0.5312, 0.5, 0.5, 0.5, 0.5, 0.5, 0.5312, 0.5, 0.9375, 0.5, 0.9062, 0.5, 0.9062, 0.5, 0.9375, 0.5, 0.09375, 0.5, 0.0625, 0.5, 0.0625, 0.5, 0.09375, 0.5, 0.5, 0.5, 0.4688, 0.5, 0.4688, 0.5, 0.5, 0.5, 0.9062, 0.5, 0.875, 0.5, 0.875, 0.5, 0.9062, 0.5, 0.0625, 0.5, 0.03125, 0.5, 0.03125, 0.5, 0.0625, 0.5, 0.4688, 0.5, 0.4375, 0.5, 0.4375, 0.5, 0.4688, 0.5, 0.875, 0.5, 0.8438, 0.5, 0.8438, 0.5, 0.875, 0.5, 0.03125, 0.5, 0.0, 0.5, 0.0, 0.5, 0.03125, 0.5, 0.4375, 0.5, 0.4062, 0.5, 0.4062, 0.5, 0.4375, 0.5, 0.8438, 0.5, 0.8125, 0.5, 0.8125, 0.5, 0.8438, 0.5, 0.4062, 0.5, 0.375, 0.5, 0.375, 0.5, 0.4062, 0.5, 0.8125, 0.5, 0.7812, 0.5, 0.7812, 0.5, 0.8125, 0.5, 0.375, 0.5, 0.3438, 0.5, 0.3438, 0.5, 0.375, 0.5, 0.7812, 0.5, 0.75, 0.5, 0.75, 0.5, 0.7812, 0.5, 0.3438, 0.5, 0.3125, 0.5, 0.3125, 0.5, 0.3438, 0.5, 0.75, 0.5, 0.7188, 0.5, 0.7188, 0.5, 0.75, 0.5, 0.3125, 0.5, 0.2812, 0.5, 0.2812, 0.5, 0.3125, 0.5, 0.7188, 0.5, 0.6875, 0.5, 0.6875, 0.5, 0.7188, 0.5, 0.75, 0.49, 0.7968, 0.4854, 0.8418, 0.4717, 0.8833, 0.4496, 0.9197, 0.4197, 0.9496, 0.3833, 0.9717, 0.3418, 0.9854, 0.2968, 0.99, 0.25, 0.9854, 0.2032, 0.9717, 0.1582, 0.9496, 0.1167, 0.9197, 0.08029, 0.8833, 0.05045, 0.8418, 0.02827, 0.7968, 0.01461, 0.75, 0.01, 0.7032, 0.01461, 0.6582, 0.02827, 0.6167, 0.05045, 0.5803, 0.08029, 0.5504, 0.1167, 0.5283, 0.1582, 0.5146, 0.2032, 0.51, 0.25, 0.5146, 0.2968, 0.5283, 0.3418, 0.5504, 0.3833, 0.5803, 0.4197, 0.6167, 0.4496, 0.6582, 0.4717, 0.7032, 0.4854, 0.5938, 0.5, 0.5625, 0.5, 0.5625, 0.5, 0.5938, 0.5, 1.0, 0.5, 0.9688, 0.5, 0.9688, 0.5, 1.0, 0.5, 0.1562, 0.5, 0.125, 0.5, 0.125, 0.5, 0.1562, 0.5, 0.5625, 0.5, 0.5312, 0.5, 0.5312, 0.5, 0.5625, 0.5, 0.9688, 0.5, 0.9375, 0.5, 0.9375, 0.5, 0.9688, 0.5, 0.125, 0.5, 0.09375, 0.5, 0.09375, 0.5, 0.125, 0.5, 0.5312, 0.5, 0.5, 0.5, 0.5, 0.5, 0.5312, 0.5, 0.9375, 0.5, 0.9062, 0.5, 0.9062, 0.5, 0.9375, 0.5, 0.09375, 0.5, 0.0625, 0.5, 0.0625, 0.5, 0.09375, 0.5, 0.5, 0.5, 0.4688, 0.5, 0.4688, 0.5, 0.5, 0.5, 0.9062, 0.5, 0.875, 0.5, 0.875, 0.5, 0.9062, 0.5, 0.0625, 0.5, 0.03125, 0.5, 0.03125, 0.5, 0.0625, 0.5, 0.4688, 0.5, 0.4375, 0.5, 0.4375, 0.5, 0.4688, 0.5, 0.875, 0.5, 0.8438, 0.5, 0.8438, 0.5, 0.875, 0.5, 0.03125, 0.5, 0.0, 0.5, 0.0, 0.5, 0.03125, 0.5, 0.4375, 0.5, 0.4062, 0.5, 0.4062, 0.5, 0.4375, 0.5, 0.8438, 0.5, 0.8125, 0.5, 0.8125, 0.5, 0.8438, 0.5, 0.4062, 0.5, 0.375, 0.5, 0.375, 0.5, 0.4062, 0.5, 0.8125, 0.5, 0.7812, 0.5, 0.7812, 0.5, 0.8125, 0.5, 0.375, 0.5, 0.3438, 0.5, 0.3438, 0.5, 0.375, 0.5, 0.7812, 0.5, 0.75, 0.5, 0.75, 0.5, 0.7812, 0.5, 0.3438, 0.5, 0.3125, 0.5, 0.3125, 0.5, 0.3438, 0.5, 0.75, 0.5, 0.7188, 0.5, 0.7188, 0.5, 0.75, 0.5, 0.3125, 0.5, 0.2812, 0.5, 0.2812, 0.5, 0.3125, 0.5, 0.7188, 0.5, 0.6875, 0.5, 0.6875, 0.5, 0.7188, 0.5, 0.2812, 0.5, 0.25, 0.5, 0.25, 0.5, 0.2812, 0.5, 0.6875, 0.5, 0.6562, 0.5, 0.6562, 0.5, 0.6875, 0.5, 0.25, 0.5, 0.2188, 0.5, 0.2188, 0.5, 0.25, 0.5, 0.6562, 0.5, 0.625, 0.5, 0.625, 0.5, 0.6562, 0.5, 0.2188, 0.5, 0.1875, 0.5, 0.1875, 0.5, 0.2188, 0.5, 0.625, 0.5, 0.5938, 0.5, 0.5938, 0.5, 0.625, 0.5, 0.7188, 0.5, 0.6875, 0.5, 0.6875, 0.5, 0.7188, 0.5, 0.7188, 0.5, 0.6875, 0.5, 0.6875, 0.5, 0.7188, 0.5, 0.3125, 0.5, 0.2812, 0.5, 0.2812, 0.5, 0.3125, 0.5, 0.3125, 0.5, 0.2812, 0.5, 0.2812, 0.5, 0.3125, 0.5, 0.75, 0.5, 0.7188, 0.5, 0.7188, 0.5, 0.75, 0.5, 0.75, 0.5, 0.7188, 0.5, 0.7188, 0.5, 0.75, 0.5, 0.3438, 0.5, 0.3125, 0.5, 0.3125, 0.5, 0.3438, 0.5, 0.3438, 0.5, 0.3125, 0.5, 0.3125, 0.5, 0.3438, 0.5, 0.7812, 0.5, 0.75, 0.5, 0.75, 0.5, 0.7812, 0.5, 0.7812, 0.5, 0.75, 0.5, 0.75, 0.5, 0.7812, 0.5, 0.375, 0.5, 0.3438, 0.5, 0.3438, 0.5, 0.375, 0.5, 0.375, 0.5, 0.3438, 0.5, 0.3438, 0.5, 0.375, 0.5, 0.8125, 0.5, 0.7812, 0.5, 0.7812, 0.5, 0.8125, 0.5, 0.8125, 0.5, 0.7812, 0.5, 0.7812, 0.5, 0.8125, 0.5, 0.4062, 0.5, 0.375, 0.5, 0.375, 0.5, 0.4062, 0.5, 0.4062, 0.5, 0.375, 0.5, 0.375, 0.5, 0.4062, 0.5, 0.8438, 0.5, 0.8125, 0.5, 0.8125, 0.5, 0.8437, 0.5, 0.8437, 0.5, 0.8125, 0.5, 0.8125, 0.5, 0.8438, 0.5, 0.4375, 0.5, 0.4062, 0.5, 0.4062, 0.5, 0.4375, 0.5, 0.4375, 0.5, 0.4062, 0.5, 0.4062, 0.5, 0.4375, 0.5, 0.03125, 0.5, 0.0, 0.5, 0.0, 0.5, 0.03125, 0.5, 0.03125, 0.5, 0.0, 0.5, 0.0, 0.5, 0.03125, 0.5, 0.875, 0.5, 0.8438, 0.5, 0.8437, 0.5, 0.875, 0.5, 0.875, 0.5, 0.8437, 0.5, 0.8438, 0.5, 0.875, 0.5, 0.4688, 0.5, 0.4375, 0.5, 0.4375, 0.5, 0.4688, 0.5, 0.4375, 0.5, 0.4375, 0.5, 0.4375, 0.5, 0.4375, 0.5, 0.0625, 0.5, 0.03125, 0.5, 0.03125, 0.5, 0.0625, 0.5, 0.0625, 0.5, 0.0625, 0.5, 0.0625, 0.5, 0.0625, 0.5, 0.9062, 0.5, 0.875, 0.5, 0.875, 0.5, 0.9062, 0.5, 0.9062, 0.5, 0.875, 0.5, 0.875, 0.5, 0.9062, 0.5, 0.5, 0.5, 0.4688, 0.5, 0.4688, 0.5, 0.5, 0.5, 0.5, 0.5, 0.4688, 0.5, 0.4688, 0.5, 0.5, 0.5, 0.09375, 0.5, 0.0625, 0.5, 0.0625, 0.5, 0.09375, 0.5, 0.09375, 0.5, 0.0625, 0.5, 0.0625, 0.5, 0.09375, 0.5, 0.9375, 0.5, 0.9062, 0.5, 0.9062, 0.5, 0.9375, 0.5, 0.9375, 0.5, 0.9062, 0.5, 0.9062, 0.5, 0.9375, 0.5, 0.5312, 0.5, 0.5, 0.5, 0.5, 0.5, 0.5312, 0.5, 0.5312, 0.5, 0.5, 0.5, 0.5, 0.5, 0.5312, 0.5, 0.125, 0.5, 0.09375, 0.5, 0.09375, 0.5, 0.125, 0.5, 0.125, 0.5, 0.09375, 0.5, 0.09375, 0.5, 0.125, 0.5, 0.9688, 0.5, 0.9375, 0.5, 0.9375, 0.5, 0.9688, 0.5, 0.9375, 0.5, 0.9375, 0.5, 0.9375, 0.5, 0.9375, 0.5, 0.5625, 0.5, 0.5312, 0.5, 0.5312, 0.5, 0.5625, 0.5, 0.5625, 0.5, 0.5625, 0.5, 0.5625, 0.5, 0.5625, 0.5, 0.1562, 0.5, 0.125, 0.5, 0.125, 0.5, 0.1562, 0.5, 0.1562, 0.5, 0.125, 0.5, 0.125, 0.5, 0.1562, 0.5, 1.0, 0.5, 0.9688, 0.5, 0.9688, 0.5, 1.0, 0.5, 1.0, 0.5, 0.9688, 0.5, 0.9688, 0.5, 1.0, 0.5, 0.5938, 0.5, 0.5625, 0.5, 0.5625, 0.5, 0.5938, 0.5, 0.5938, 0.5, 0.5625, 0.5, 0.5625, 0.5, 0.5938, 0.5, 0.1875, 0.5, 0.1562, 0.5, 0.1562, 0.5, 0.1875, 0.5, 0.1875, 0.5, 0.1562, 0.5, 0.1562, 0.5, 0.1875, 0.5, 0.625, 0.5, 0.5938, 0.5, 0.5938, 0.5, 0.625, 0.5, 0.625, 0.5, 0.5938, 0.5, 0.5938, 0.5, 0.625, 0.5, 0.2188, 0.5, 0.1875, 0.5, 0.1875, 0.5, 0.2188, 0.5, 0.2188, 0.5, 0.1875, 0.5, 0.1875, 0.5, 0.2188, 0.5, 0.6562, 0.5, 0.625, 0.5, 0.625, 0.5, 0.6562, 0.5, 0.6562, 0.5, 0.625, 0.5, 0.625, 0.5, 0.6562, 0.5, 0.25, 0.5, 0.2188, 0.5, 0.2188, 0.5, 0.25, 0.5, 0.25, 0.5, 0.2188, 0.5, 0.2188, 0.5, 0.25, 0.5, 0.6875, 0.5, 0.6562, 0.5, 0.6562, 0.5, 0.6875, 0.5, 0.6875, 0.5, 0.6562, 0.5, 0.6562, 0.5, 0.6875, 0.5, 0.2812, 0.5, 0.25, 0.5, 0.25, 0.5, 0.2812, 0.5, 0.2812, 0.5, 0.25, 0.5, 0.25, 0.5, 0.2812, 0.5, 0.4688, 0.5, 0.4375, 0.5, 0.4375, 0.5, 0.4688, 0.5, 0.4375, 0.5, 0.4688, 0.5, 0.4688, 0.5, 0.4375, 0.5, 0.4688, 0.5, 0.4688, 0.5, 0.4688, 0.5, 0.4688, 0.5, 0.4688, 0.5, 0.4375, 0.5, 0.4375, 0.5, 0.4688, 0.5, 0.5625, 0.5, 0.5312, 0.5, 0.5312, 0.5, 0.5625, 0.5, 0.5312, 0.5, 0.5625, 0.5, 0.5625, 0.5, 0.5312, 0.5, 0.5625, 0.5, 0.5312, 0.5, 0.5312, 0.5, 0.5625, 0.5, 0.5312, 0.5, 0.5312, 0.5, 0.5312, 0.5, 0.5312, 0.5, 0.0625, 0.5, 0.03125, 0.5, 0.03125, 0.5, 0.0625, 0.5, 0.0625, 0.5, 0.03125, 0.5, 0.03125, 0.5, 0.0625, 0.5, 0.03125, 0.5, 0.0625, 0.5, 0.0625, 0.5, 0.03125, 0.5, 0.03125, 0.5, 0.03125, 0.5, 0.03125, 0.5, 0.03125, 0.5, 0.9688, 0.5, 0.9375, 0.5, 0.9375, 0.5, 0.9688, 0.5, 0.9688, 0.5, 0.9375, 0.5, 0.9375, 0.5, 0.9688, 0.5, 0.9688, 0.5, 0.9688, 0.5, 0.9688, 0.5, 0.9688, 0.5, 0.9375, 0.5, 0.9688, 0.5, 0.9688, 0.5, 0.9375, 0.5, 0.03125, 0.5, 0.03125, 0.6324, 0.0, 0.6324, 0.0, 0.5, 0.03125, 0.6324, 0.03125, 0.7991, 0.0, 0.7991, 0.0, 0.6324, 0.0625, 0.5, 0.0625, 0.6324, 0.03125, 0.6324, 0.03125, 0.5, 0.0625, 0.6324, 0.0625, 0.7991, 0.03125, 0.7991, 0.03125, 0.6324, 0.09375, 0.5, 0.09375, 0.6324, 0.0625, 0.6324, 0.0625, 0.5, 0.09375, 0.6324, 0.09375, 0.7991, 0.0625, 0.7991, 0.0625, 0.6324, 0.125, 0.5, 0.125, 0.6324, 0.09375, 0.6324, 0.09375, 0.5, 0.125, 0.6324, 0.125, 0.7991, 0.09375, 0.7991, 0.09375, 0.6324, 0.1562, 0.5, 0.1562, 0.6324, 0.125, 0.6324, 0.125, 0.5, 0.1562, 0.6324, 0.1562, 0.7991, 0.125, 0.7991, 0.125, 0.6324, 0.1875, 0.5, 0.1875, 0.6324, 0.1562, 0.6324, 0.1562, 0.5, 0.1875, 0.6324, 0.1875, 0.7991, 0.1562, 0.7991, 0.1562, 0.6324, 0.2188, 0.5, 0.2188, 0.6324, 0.1875, 0.6324, 0.1875, 0.5, 0.2188, 0.6324, 0.2188, 0.7991, 0.1875, 0.7991, 0.1875, 0.6324, 0.25, 0.5, 0.25, 0.6324, 0.2188, 0.6324, 0.2188, 0.5, 0.25, 0.6324, 0.25, 0.7991, 0.2188, 0.7991, 0.2188, 0.6324, 0.2812, 0.5, 0.2812, 0.6324, 0.25, 0.6324, 0.25, 0.5, 0.2812, 0.6324, 0.2812, 0.7991, 0.25, 0.7991, 0.25, 0.6324, 0.3125, 0.5, 0.3125, 0.6324, 0.2812, 0.6324, 0.2812, 0.5, 0.3125, 0.6324, 0.3125, 0.7991, 0.2812, 0.7991, 0.2812, 0.6324, 0.3438, 0.5, 0.3438, 0.6324, 0.3125, 0.6324, 0.3125, 0.5, 0.3438, 0.6324, 0.3438, 0.7991, 0.3125, 0.7991, 0.3125, 0.6324, 0.375, 0.5, 0.375, 0.6324, 0.3438, 0.6324, 0.3438, 0.5, 0.375, 0.6324, 0.375, 0.7991, 0.3438, 0.7991, 0.3438, 0.6324, 0.4062, 0.5, 0.4062, 0.6324, 0.375, 0.6324, 0.375, 0.5, 0.4062, 0.6324, 0.4062, 0.7991, 0.375, 0.7991, 0.375, 0.6324, 0.4375, 0.5, 0.4375, 0.6324, 0.4062, 0.6324, 0.4062, 0.5, 0.4375, 0.6324, 0.4375, 0.7991, 0.4062, 0.7991, 0.4062, 0.6324, 0.4688, 0.5, 0.4688, 0.6324, 0.4375, 0.6324, 0.4375, 0.5, 0.4688, 0.6324, 0.4687, 0.7991, 0.4375, 0.7991, 0.4375, 0.6324, 0.5, 0.5, 0.5, 0.6324, 0.4688, 0.6324, 0.4688, 0.5, 0.5, 0.6324, 0.5, 0.7991, 0.4687, 0.7991, 0.4688, 0.6324, 0.5312, 0.5, 0.5312, 0.6324, 0.5, 0.6324, 0.5, 0.5, 0.5312, 0.6324, 0.5312, 0.7991, 0.5, 0.7991, 0.5, 0.6324, 0.5625, 0.5, 0.5625, 0.6324, 0.5312, 0.6324, 0.5312, 0.5, 0.5625, 0.6324, 0.5625, 0.7991, 0.5312, 0.7991, 0.5312, 0.6324, 0.5938, 0.5, 0.5938, 0.6324, 0.5625, 0.6324, 0.5625, 0.5, 0.5938, 0.6324, 0.5938, 0.7991, 0.5625, 0.7991, 0.5625, 0.6324, 0.625, 0.5, 0.625, 0.6324, 0.5938, 0.6324, 0.5938, 0.5, 0.625, 0.6324, 0.625, 0.7991, 0.5938, 0.7991, 0.5938, 0.6324, 0.6562, 0.5, 0.6562, 0.6324, 0.625, 0.6324, 0.625, 0.5, 0.6562, 0.6324, 0.6562, 0.7991, 0.625, 0.7991, 0.625, 0.6324, 0.6875, 0.5, 0.6875, 0.6324, 0.6562, 0.6324, 0.6562, 0.5, 0.6875, 0.6324, 0.6875, 0.7991, 0.6562, 0.7991, 0.6562, 0.6324, 0.7188, 0.5, 0.7188, 0.6324, 0.6875, 0.6324, 0.6875, 0.5, 0.7188, 0.6324, 0.7188, 0.7991, 0.6875, 0.7991, 0.6875, 0.6324, 0.75, 0.5, 0.75, 0.6324, 0.7188, 0.6324, 0.7188, 0.5, 0.75, 0.6324, 0.75, 0.7991, 0.7188, 0.7991, 0.7188, 0.6324, 0.7812, 0.5, 0.7812, 0.6324, 0.75, 0.6324, 0.75, 0.5, 0.7812, 0.6324, 0.7812, 0.7991, 0.75, 0.7991, 0.75, 0.6324, 0.8125, 0.5, 0.8125, 0.6324, 0.7812, 0.6324, 0.7812, 0.5, 0.8125, 0.6324, 0.8125, 0.7991, 0.7812, 0.7991, 0.7812, 0.6324, 0.8438, 0.5, 0.8438, 0.6324, 0.8125, 0.6324, 0.8125, 0.5, 0.8438, 0.6324, 0.8437, 0.7991, 0.8125, 0.7991, 0.8125, 0.6324, 0.875, 0.5, 0.875, 0.6324, 0.8438, 0.6324, 0.8438, 0.5, 0.875, 0.6324, 0.875, 0.7991, 0.8437, 0.7991, 0.8438, 0.6324, 0.9062, 0.5, 0.9062, 0.6324, 0.875, 0.6324, 0.875, 0.5, 0.9062, 0.6324, 0.9062, 0.7991, 0.875, 0.7991, 0.875, 0.6324, 0.9375, 0.5, 0.9375, 0.6324, 0.9062, 0.6324, 0.9062, 0.5, 0.9375, 0.6324, 0.9375, 0.7991, 0.9062, 0.7991, 0.9062, 0.6324, 0.9688, 0.5, 0.9688, 0.6324, 0.9375, 0.6324, 0.9375, 0.5, 0.9688, 0.6324, 0.9688, 0.7991, 0.9375, 0.7991, 0.9375, 0.6324, 1.0, 0.5, 1.0, 0.6324, 0.9688, 0.6324, 0.9688, 0.5, 1.0, 0.6324, 1.0, 0.7991, 0.9688, 0.7991, 0.9688, 0.6324])
me_cylinder.materials.append(mat_material_001)
me_cylinder.materials.append(mat_material_006)
me_cylinder.materials.append(mat_material_007)
me_cylinder.update()
me_cylinder_001 = bpy.data.meshes.new('Cylinder.001')
me_cylinder_001.from_pydata([(0.0, 1.0, -1.0), (0.0, 1.0, 1.0), (0.1951, 0.9808, -1.0), (0.1951, 0.9808, 1.0), (0.3827, 0.9239, -1.0), (0.3827, 0.9239, 1.0), (0.5556, 0.8315, -1.0), (0.5556, 0.8315, 1.0), (0.7071, 0.7071, -1.0), (0.7071, 0.7071, 1.0), (0.8315, 0.5556, -1.0), (0.8315, 0.5556, 1.0), (0.9239, 0.3827, -1.0), (0.9239, 0.3827, 1.0), (0.9808, 0.1951, -1.0), (0.9808, 0.1951, 1.0), (1.0, 0.0, -1.0), (1.0, 0.0, 1.0), (0.9808, -0.1951, -1.0), (0.9808, -0.1951, 1.0), (0.9239, -0.3827, -1.0), (0.9239, -0.3827, 1.0), (0.8315, -0.5556, -1.0), (0.8315, -0.5556, 1.0), (0.7071, -0.7071, -1.0), (0.7071, -0.7071, 1.0), (0.5556, -0.8315, -1.0), (0.5556, -0.8315, 1.0), (0.3827, -0.9239, -1.0), (0.3827, -0.9239, 1.0), (0.1951, -0.9808, -1.0), (0.1951, -0.9808, 1.0), (0.0, -1.0, -1.0), (0.0, -1.0, 1.0), (-0.1951, -0.9808, -1.0), (-0.1951, -0.9808, 1.0), (-0.3827, -0.9239, -1.0), (-0.3827, -0.9239, 1.0), (-0.5556, -0.8315, -1.0), (-0.5556, -0.8315, 1.0), (-0.7071, -0.7071, -1.0), (-0.7071, -0.7071, 1.0), (-0.8315, -0.5556, -1.0), (-0.8315, -0.5556, 1.0), (-0.9239, -0.3827, -1.0), (-0.9239, -0.3827, 1.0), (-0.9808, -0.1951, -1.0), (-0.9808, -0.1951, 1.0), (-1.0, 0.0, -1.0), (-1.0, 0.0, 1.0), (-0.9808, 0.1951, -1.0), (-0.9808, 0.1951, 1.0), (-0.9239, 0.3827, -1.0), (-0.9239, 0.3827, 1.0), (-0.8315, 0.5556, -1.0), (-0.8315, 0.5556, 1.0), (-0.7071, 0.7071, -1.0), (-0.7071, 0.7071, 1.0), (-0.5556, 0.8315, -1.0), (-0.5556, 0.8315, 1.0), (-0.3827, 0.9239, -1.0), (-0.3827, 0.9239, 1.0), (-0.1951, 0.9808, -1.0), (-0.1951, 0.9808, 1.0)], [], [(0, 1, 3, 2), (2, 3, 5, 4), (4, 5, 7, 6), (6, 7, 9, 8), (8, 9, 11, 10), (10, 11, 13, 12), (12, 13, 15, 14), (14, 15, 17, 16), (16, 17, 19, 18), (18, 19, 21, 20), (20, 21, 23, 22), (22, 23, 25, 24), (24, 25, 27, 26), (26, 27, 29, 28), (28, 29, 31, 30), (30, 31, 33, 32), (32, 33, 35, 34), (34, 35, 37, 36), (36, 37, 39, 38), (38, 39, 41, 40), (40, 41, 43, 42), (42, 43, 45, 44), (44, 45, 47, 46), (46, 47, 49, 48), (48, 49, 51, 50), (50, 51, 53, 52), (52, 53, 55, 54), (54, 55, 57, 56), (56, 57, 59, 58), (58, 59, 61, 60), (3, 1, 63, 61, 59, 57, 55, 53, 51, 49, 47, 45, 43, 41, 39, 37, 35, 33, 31, 29, 27, 25, 23, 21, 19, 17, 15, 13, 11, 9, 7, 5), (60, 61, 63, 62), (62, 63, 1, 0), (0, 2, 4, 6, 8, 10, 12, 14, 16, 18, 20, 22, 24, 26, 28, 30, 32, 34, 36, 38, 40, 42, 44, 46, 48, 50, 52, 54, 56, 58, 60, 62)])
_uv = me_cylinder_001.uv_layers.new(name='UVMap')
_uv.uv.foreach_set('vector', [1.0, 0.5, 1.0, 1.0, 0.9688, 1.0, 0.9688, 0.5, 0.9688, 0.5, 0.9688, 1.0, 0.9375, 1.0, 0.9375, 0.5, 0.9375, 0.5, 0.9375, 1.0, 0.9062, 1.0, 0.9062, 0.5, 0.9062, 0.5, 0.9062, 1.0, 0.875, 1.0, 0.875, 0.5, 0.875, 0.5, 0.875, 1.0, 0.8438, 1.0, 0.8438, 0.5, 0.8438, 0.5, 0.8438, 1.0, 0.8125, 1.0, 0.8125, 0.5, 0.8125, 0.5, 0.8125, 1.0, 0.7812, 1.0, 0.7812, 0.5, 0.7812, 0.5, 0.7812, 1.0, 0.75, 1.0, 0.75, 0.5, 0.75, 0.5, 0.75, 1.0, 0.7188, 1.0, 0.7188, 0.5, 0.7188, 0.5, 0.7188, 1.0, 0.6875, 1.0, 0.6875, 0.5, 0.6875, 0.5, 0.6875, 1.0, 0.6562, 1.0, 0.6562, 0.5, 0.6562, 0.5, 0.6562, 1.0, 0.625, 1.0, 0.625, 0.5, 0.625, 0.5, 0.625, 1.0, 0.5938, 1.0, 0.5938, 0.5, 0.5938, 0.5, 0.5938, 1.0, 0.5625, 1.0, 0.5625, 0.5, 0.5625, 0.5, 0.5625, 1.0, 0.5312, 1.0, 0.5312, 0.5, 0.5312, 0.5, 0.5312, 1.0, 0.5, 1.0, 0.5, 0.5, 0.5, 0.5, 0.5, 1.0, 0.4688, 1.0, 0.4688, 0.5, 0.4688, 0.5, 0.4688, 1.0, 0.4375, 1.0, 0.4375, 0.5, 0.4375, 0.5, 0.4375, 1.0, 0.4062, 1.0, 0.4062, 0.5, 0.4062, 0.5, 0.4062, 1.0, 0.375, 1.0, 0.375, 0.5, 0.375, 0.5, 0.375, 1.0, 0.3438, 1.0, 0.3438, 0.5, 0.3438, 0.5, 0.3438, 1.0, 0.3125, 1.0, 0.3125, 0.5, 0.3125, 0.5, 0.3125, 1.0, 0.2812, 1.0, 0.2812, 0.5, 0.2812, 0.5, 0.2812, 1.0, 0.25, 1.0, 0.25, 0.5, 0.25, 0.5, 0.25, 1.0, 0.2188, 1.0, 0.2188, 0.5, 0.2188, 0.5, 0.2188, 1.0, 0.1875, 1.0, 0.1875, 0.5, 0.1875, 0.5, 0.1875, 1.0, 0.1562, 1.0, 0.1562, 0.5, 0.1562, 0.5, 0.1562, 1.0, 0.125, 1.0, 0.125, 0.5, 0.125, 0.5, 0.125, 1.0, 0.09375, 1.0, 0.09375, 0.5, 0.09375, 0.5, 0.09375, 1.0, 0.0625, 1.0, 0.0625, 0.5, 0.2968, 0.4854, 0.25, 0.49, 0.2032, 0.4854, 0.1582, 0.4717, 0.1167, 0.4496, 0.08029, 0.4197, 0.05045, 0.3833, 0.02827, 0.3418, 0.01461, 0.2968, 0.01, 0.25, 0.01461, 0.2032, 0.02827, 0.1582, 0.05045, 0.1167, 0.08029, 0.08029, 0.1167, 0.05045, 0.1582, 0.02827, 0.2032, 0.01461, 0.25, 0.01, 0.2968, 0.01461, 0.3418, 0.02827, 0.3833, 0.05045, 0.4197, 0.08029, 0.4496, 0.1167, 0.4717, 0.1582, 0.4854, 0.2032, 0.49, 0.25, 0.4854, 0.2968, 0.4717, 0.3418, 0.4496, 0.3833, 0.4197, 0.4197, 0.3833, 0.4496, 0.3418, 0.4717, 0.0625, 0.5, 0.0625, 1.0, 0.03125, 1.0, 0.03125, 0.5, 0.03125, 0.5, 0.03125, 1.0, 0.0, 1.0, 0.0, 0.5, 0.75, 0.49, 0.7968, 0.4854, 0.8418, 0.4717, 0.8833, 0.4496, 0.9197, 0.4197, 0.9496, 0.3833, 0.9717, 0.3418, 0.9854, 0.2968, 0.99, 0.25, 0.9854, 0.2032, 0.9717, 0.1582, 0.9496, 0.1167, 0.9197, 0.08029, 0.8833, 0.05045, 0.8418, 0.02827, 0.7968, 0.01461, 0.75, 0.01, 0.7032, 0.01461, 0.6582, 0.02827, 0.6167, 0.05045, 0.5803, 0.08029, 0.5504, 0.1167, 0.5283, 0.1582, 0.5146, 0.2032, 0.51, 0.25, 0.5146, 0.2968, 0.5283, 0.3418, 0.5504, 0.3833, 0.5803, 0.4197, 0.6167, 0.4496, 0.6582, 0.4717, 0.7032, 0.4854])
me_cylinder_001.materials.append(mat_material_005)
me_cylinder_001.update()
me_cylinder_002 = bpy.data.meshes.new('Cylinder.002')
me_cylinder_002.from_pydata([(0.0, 1.0, -1.0), (0.0, 1.0, 1.0), (0.1951, 0.9808, -1.0), (0.1951, 0.9808, 1.0), (0.3827, 0.9239, -1.0), (0.3827, 0.9239, 1.0), (0.5556, 0.8315, -1.0), (0.5556, 0.8315, 1.0), (0.7071, 0.7071, -1.0), (0.7071, 0.7071, 1.0), (0.8315, 0.5556, -1.0), (0.8315, 0.5556, 1.0), (0.9239, 0.3827, -1.0), (0.9239, 0.3827, 1.0), (0.9808, 0.1951, -1.0), (0.9808, 0.1951, 1.0), (1.0, 0.0, -1.0), (1.0, 0.0, 1.0), (0.9808, -0.1951, -1.0), (0.9808, -0.1951, 1.0), (0.9239, -0.3827, -1.0), (0.9239, -0.3827, 1.0), (0.8315, -0.5556, -1.0), (0.8315, -0.5556, 1.0), (0.7071, -0.7071, -1.0), (0.7071, -0.7071, 1.0), (0.5556, -0.8315, -1.0), (0.5556, -0.8315, 1.0), (0.3827, -0.9239, -1.0), (0.3827, -0.9239, 1.0), (0.1951, -0.9808, -1.0), (0.1951, -0.9808, 1.0), (0.0, -1.0, -1.0), (0.0, -1.0, 1.0), (-0.1951, -0.9808, -1.0), (-0.1951, -0.9808, 1.0), (-0.3827, -0.9239, -1.0), (-0.3827, -0.9239, 1.0), (-0.5556, -0.8315, -1.0), (-0.5556, -0.8315, 1.0), (-0.7071, -0.7071, -1.0), (-0.7071, -0.7071, 1.0), (-0.8315, -0.5556, -1.0), (-0.8315, -0.5556, 1.0), (-0.9239, -0.3827, -1.0), (-0.9239, -0.3827, 1.0), (-0.9808, -0.1951, -1.0), (-0.9808, -0.1951, 1.0), (-1.0, 0.0, -1.0), (-1.0, 0.0, 1.0), (-0.9808, 0.1951, -1.0), (-0.9808, 0.1951, 1.0), (-0.9239, 0.3827, -1.0), (-0.9239, 0.3827, 1.0), (-0.8315, 0.5556, -1.0), (-0.8315, 0.5556, 1.0), (-0.7071, 0.7071, -1.0), (-0.7071, 0.7071, 1.0), (-0.5556, 0.8315, -1.0), (-0.5556, 0.8315, 1.0), (-0.3827, 0.9239, -1.0), (-0.3827, 0.9239, 1.0), (-0.1951, 0.9808, -1.0), (-0.1951, 0.9808, 1.0)], [], [(0, 1, 3, 2), (2, 3, 5, 4), (4, 5, 7, 6), (6, 7, 9, 8), (8, 9, 11, 10), (10, 11, 13, 12), (12, 13, 15, 14), (14, 15, 17, 16), (16, 17, 19, 18), (18, 19, 21, 20), (20, 21, 23, 22), (22, 23, 25, 24), (24, 25, 27, 26), (26, 27, 29, 28), (28, 29, 31, 30), (30, 31, 33, 32), (32, 33, 35, 34), (34, 35, 37, 36), (36, 37, 39, 38), (38, 39, 41, 40), (40, 41, 43, 42), (42, 43, 45, 44), (44, 45, 47, 46), (46, 47, 49, 48), (48, 49, 51, 50), (50, 51, 53, 52), (52, 53, 55, 54), (54, 55, 57, 56), (56, 57, 59, 58), (58, 59, 61, 60), (3, 1, 63, 61, 59, 57, 55, 53, 51, 49, 47, 45, 43, 41, 39, 37, 35, 33, 31, 29, 27, 25, 23, 21, 19, 17, 15, 13, 11, 9, 7, 5), (60, 61, 63, 62), (62, 63, 1, 0), (0, 2, 4, 6, 8, 10, 12, 14, 16, 18, 20, 22, 24, 26, 28, 30, 32, 34, 36, 38, 40, 42, 44, 46, 48, 50, 52, 54, 56, 58, 60, 62)])
_uv = me_cylinder_002.uv_layers.new(name='UVMap')
_uv.uv.foreach_set('vector', [1.0, 0.5, 1.0, 1.0, 0.9688, 1.0, 0.9688, 0.5, 0.9688, 0.5, 0.9688, 1.0, 0.9375, 1.0, 0.9375, 0.5, 0.9375, 0.5, 0.9375, 1.0, 0.9062, 1.0, 0.9062, 0.5, 0.9062, 0.5, 0.9062, 1.0, 0.875, 1.0, 0.875, 0.5, 0.875, 0.5, 0.875, 1.0, 0.8438, 1.0, 0.8438, 0.5, 0.8438, 0.5, 0.8438, 1.0, 0.8125, 1.0, 0.8125, 0.5, 0.8125, 0.5, 0.8125, 1.0, 0.7812, 1.0, 0.7812, 0.5, 0.7812, 0.5, 0.7812, 1.0, 0.75, 1.0, 0.75, 0.5, 0.75, 0.5, 0.75, 1.0, 0.7188, 1.0, 0.7188, 0.5, 0.7188, 0.5, 0.7188, 1.0, 0.6875, 1.0, 0.6875, 0.5, 0.6875, 0.5, 0.6875, 1.0, 0.6562, 1.0, 0.6562, 0.5, 0.6562, 0.5, 0.6562, 1.0, 0.625, 1.0, 0.625, 0.5, 0.625, 0.5, 0.625, 1.0, 0.5938, 1.0, 0.5938, 0.5, 0.5938, 0.5, 0.5938, 1.0, 0.5625, 1.0, 0.5625, 0.5, 0.5625, 0.5, 0.5625, 1.0, 0.5312, 1.0, 0.5312, 0.5, 0.5312, 0.5, 0.5312, 1.0, 0.5, 1.0, 0.5, 0.5, 0.5, 0.5, 0.5, 1.0, 0.4688, 1.0, 0.4688, 0.5, 0.4688, 0.5, 0.4688, 1.0, 0.4375, 1.0, 0.4375, 0.5, 0.4375, 0.5, 0.4375, 1.0, 0.4062, 1.0, 0.4062, 0.5, 0.4062, 0.5, 0.4062, 1.0, 0.375, 1.0, 0.375, 0.5, 0.375, 0.5, 0.375, 1.0, 0.3438, 1.0, 0.3438, 0.5, 0.3438, 0.5, 0.3438, 1.0, 0.3125, 1.0, 0.3125, 0.5, 0.3125, 0.5, 0.3125, 1.0, 0.2812, 1.0, 0.2812, 0.5, 0.2812, 0.5, 0.2812, 1.0, 0.25, 1.0, 0.25, 0.5, 0.25, 0.5, 0.25, 1.0, 0.2188, 1.0, 0.2188, 0.5, 0.2188, 0.5, 0.2188, 1.0, 0.1875, 1.0, 0.1875, 0.5, 0.1875, 0.5, 0.1875, 1.0, 0.1562, 1.0, 0.1562, 0.5, 0.1562, 0.5, 0.1562, 1.0, 0.125, 1.0, 0.125, 0.5, 0.125, 0.5, 0.125, 1.0, 0.09375, 1.0, 0.09375, 0.5, 0.09375, 0.5, 0.09375, 1.0, 0.0625, 1.0, 0.0625, 0.5, 0.2968, 0.4854, 0.25, 0.49, 0.2032, 0.4854, 0.1582, 0.4717, 0.1167, 0.4496, 0.08029, 0.4197, 0.05045, 0.3833, 0.02827, 0.3418, 0.01461, 0.2968, 0.01, 0.25, 0.01461, 0.2032, 0.02827, 0.1582, 0.05045, 0.1167, 0.08029, 0.08029, 0.1167, 0.05045, 0.1582, 0.02827, 0.2032, 0.01461, 0.25, 0.01, 0.2968, 0.01461, 0.3418, 0.02827, 0.3833, 0.05045, 0.4197, 0.08029, 0.4496, 0.1167, 0.4717, 0.1582, 0.4854, 0.2032, 0.49, 0.25, 0.4854, 0.2968, 0.4717, 0.3418, 0.4496, 0.3833, 0.4197, 0.4197, 0.3833, 0.4496, 0.3418, 0.4717, 0.0625, 0.5, 0.0625, 1.0, 0.03125, 1.0, 0.03125, 0.5, 0.03125, 0.5, 0.03125, 1.0, 0.0, 1.0, 0.0, 0.5, 0.75, 0.49, 0.7968, 0.4854, 0.8418, 0.4717, 0.8833, 0.4496, 0.9197, 0.4197, 0.9496, 0.3833, 0.9717, 0.3418, 0.9854, 0.2968, 0.99, 0.25, 0.9854, 0.2032, 0.9717, 0.1582, 0.9496, 0.1167, 0.9197, 0.08029, 0.8833, 0.05045, 0.8418, 0.02827, 0.7968, 0.01461, 0.75, 0.01, 0.7032, 0.01461, 0.6582, 0.02827, 0.6167, 0.05045, 0.5803, 0.08029, 0.5504, 0.1167, 0.5283, 0.1582, 0.5146, 0.2032, 0.51, 0.25, 0.5146, 0.2968, 0.5283, 0.3418, 0.5504, 0.3833, 0.5803, 0.4197, 0.6167, 0.4496, 0.6582, 0.4717, 0.7032, 0.4854])
me_cylinder_002.materials.append(mat_material_002)
me_cylinder_002.update()
me_cylinder_003 = bpy.data.meshes.new('Cylinder.003')
me_cylinder_003.from_pydata([(0.0, 1.0, -1.0), (0.0, 1.0, 1.0), (0.1951, 0.9808, -1.0), (0.1951, 0.9808, 1.0), (0.3827, 0.9239, -1.0), (0.3827, 0.9239, 1.0), (0.5556, 0.8315, -1.0), (0.5556, 0.8315, 1.0), (0.7071, 0.7071, -1.0), (0.7071, 0.7071, 1.0), (0.8315, 0.5556, -1.0), (0.8315, 0.5556, 1.0), (0.9239, 0.3827, -1.0), (0.9239, 0.3827, 1.0), (0.9808, 0.1951, -1.0), (0.9808, 0.1951, 1.0), (1.0, 0.0, -1.0), (1.0, 0.0, 1.0), (0.9808, -0.1951, -1.0), (0.9808, -0.1951, 1.0), (0.9239, -0.3827, -1.0), (0.9239, -0.3827, 1.0), (0.8315, -0.5556, -1.0), (0.8315, -0.5556, 1.0), (0.7071, -0.7071, -1.0), (0.7071, -0.7071, 1.0), (0.5556, -0.8315, -1.0), (0.5556, -0.8315, 1.0), (0.3827, -0.9239, -1.0), (0.3827, -0.9239, 1.0), (0.1951, -0.9808, -1.0), (0.1951, -0.9808, 1.0), (0.0, -1.0, -1.0), (0.0, -1.0, 1.0), (-0.1951, -0.9808, -1.0), (-0.1951, -0.9808, 1.0), (-0.3827, -0.9239, -1.0), (-0.3827, -0.9239, 1.0), (-0.5556, -0.8315, -1.0), (-0.5556, -0.8315, 1.0), (-0.7071, -0.7071, -1.0), (-0.7071, -0.7071, 1.0), (-0.8315, -0.5556, -1.0), (-0.8315, -0.5556, 1.0), (-0.9239, -0.3827, -1.0), (-0.9239, -0.3827, 1.0), (-0.9808, -0.1951, -1.0), (-0.9808, -0.1951, 1.0), (-1.0, 0.0, -1.0), (-1.0, 0.0, 1.0), (-0.9808, 0.1951, -1.0), (-0.9808, 0.1951, 1.0), (-0.9239, 0.3827, -1.0), (-0.9239, 0.3827, 1.0), (-0.8315, 0.5556, -1.0), (-0.8315, 0.5556, 1.0), (-0.7071, 0.7071, -1.0), (-0.7071, 0.7071, 1.0), (-0.5556, 0.8315, -1.0), (-0.5556, 0.8315, 1.0), (-0.3827, 0.9239, -1.0), (-0.3827, 0.9239, 1.0), (-0.1951, 0.9808, -1.0), (-0.1951, 0.9808, 1.0)], [], [(0, 1, 3, 2), (2, 3, 5, 4), (4, 5, 7, 6), (6, 7, 9, 8), (8, 9, 11, 10), (10, 11, 13, 12), (12, 13, 15, 14), (14, 15, 17, 16), (16, 17, 19, 18), (18, 19, 21, 20), (20, 21, 23, 22), (22, 23, 25, 24), (24, 25, 27, 26), (26, 27, 29, 28), (28, 29, 31, 30), (30, 31, 33, 32), (32, 33, 35, 34), (34, 35, 37, 36), (36, 37, 39, 38), (38, 39, 41, 40), (40, 41, 43, 42), (42, 43, 45, 44), (44, 45, 47, 46), (46, 47, 49, 48), (48, 49, 51, 50), (50, 51, 53, 52), (52, 53, 55, 54), (54, 55, 57, 56), (56, 57, 59, 58), (58, 59, 61, 60), (3, 1, 63, 61, 59, 57, 55, 53, 51, 49, 47, 45, 43, 41, 39, 37, 35, 33, 31, 29, 27, 25, 23, 21, 19, 17, 15, 13, 11, 9, 7, 5), (60, 61, 63, 62), (62, 63, 1, 0), (0, 2, 4, 6, 8, 10, 12, 14, 16, 18, 20, 22, 24, 26, 28, 30, 32, 34, 36, 38, 40, 42, 44, 46, 48, 50, 52, 54, 56, 58, 60, 62)])
_uv = me_cylinder_003.uv_layers.new(name='UVMap')
_uv.uv.foreach_set('vector', [1.0, 0.5, 1.0, 1.0, 0.9688, 1.0, 0.9688, 0.5, 0.9688, 0.5, 0.9688, 1.0, 0.9375, 1.0, 0.9375, 0.5, 0.9375, 0.5, 0.9375, 1.0, 0.9062, 1.0, 0.9062, 0.5, 0.9062, 0.5, 0.9062, 1.0, 0.875, 1.0, 0.875, 0.5, 0.875, 0.5, 0.875, 1.0, 0.8438, 1.0, 0.8438, 0.5, 0.8438, 0.5, 0.8438, 1.0, 0.8125, 1.0, 0.8125, 0.5, 0.8125, 0.5, 0.8125, 1.0, 0.7812, 1.0, 0.7812, 0.5, 0.7812, 0.5, 0.7812, 1.0, 0.75, 1.0, 0.75, 0.5, 0.75, 0.5, 0.75, 1.0, 0.7188, 1.0, 0.7188, 0.5, 0.7188, 0.5, 0.7188, 1.0, 0.6875, 1.0, 0.6875, 0.5, 0.6875, 0.5, 0.6875, 1.0, 0.6562, 1.0, 0.6562, 0.5, 0.6562, 0.5, 0.6562, 1.0, 0.625, 1.0, 0.625, 0.5, 0.625, 0.5, 0.625, 1.0, 0.5938, 1.0, 0.5938, 0.5, 0.5938, 0.5, 0.5938, 1.0, 0.5625, 1.0, 0.5625, 0.5, 0.5625, 0.5, 0.5625, 1.0, 0.5312, 1.0, 0.5312, 0.5, 0.5312, 0.5, 0.5312, 1.0, 0.5, 1.0, 0.5, 0.5, 0.5, 0.5, 0.5, 1.0, 0.4688, 1.0, 0.4688, 0.5, 0.4688, 0.5, 0.4688, 1.0, 0.4375, 1.0, 0.4375, 0.5, 0.4375, 0.5, 0.4375, 1.0, 0.4062, 1.0, 0.4062, 0.5, 0.4062, 0.5, 0.4062, 1.0, 0.375, 1.0, 0.375, 0.5, 0.375, 0.5, 0.375, 1.0, 0.3438, 1.0, 0.3438, 0.5, 0.3438, 0.5, 0.3438, 1.0, 0.3125, 1.0, 0.3125, 0.5, 0.3125, 0.5, 0.3125, 1.0, 0.2812, 1.0, 0.2812, 0.5, 0.2812, 0.5, 0.2812, 1.0, 0.25, 1.0, 0.25, 0.5, 0.25, 0.5, 0.25, 1.0, 0.2188, 1.0, 0.2188, 0.5, 0.2188, 0.5, 0.2188, 1.0, 0.1875, 1.0, 0.1875, 0.5, 0.1875, 0.5, 0.1875, 1.0, 0.1562, 1.0, 0.1562, 0.5, 0.1562, 0.5, 0.1562, 1.0, 0.125, 1.0, 0.125, 0.5, 0.125, 0.5, 0.125, 1.0, 0.09375, 1.0, 0.09375, 0.5, 0.09375, 0.5, 0.09375, 1.0, 0.0625, 1.0, 0.0625, 0.5, 0.2968, 0.4854, 0.25, 0.49, 0.2032, 0.4854, 0.1582, 0.4717, 0.1167, 0.4496, 0.08029, 0.4197, 0.05045, 0.3833, 0.02827, 0.3418, 0.01461, 0.2968, 0.01, 0.25, 0.01461, 0.2032, 0.02827, 0.1582, 0.05045, 0.1167, 0.08029, 0.08029, 0.1167, 0.05045, 0.1582, 0.02827, 0.2032, 0.01461, 0.25, 0.01, 0.2968, 0.01461, 0.3418, 0.02827, 0.3833, 0.05045, 0.4197, 0.08029, 0.4496, 0.1167, 0.4717, 0.1582, 0.4854, 0.2032, 0.49, 0.25, 0.4854, 0.2968, 0.4717, 0.3418, 0.4496, 0.3833, 0.4197, 0.4197, 0.3833, 0.4496, 0.3418, 0.4717, 0.0625, 0.5, 0.0625, 1.0, 0.03125, 1.0, 0.03125, 0.5, 0.03125, 0.5, 0.03125, 1.0, 0.0, 1.0, 0.0, 0.5, 0.75, 0.49, 0.7968, 0.4854, 0.8418, 0.4717, 0.8833, 0.4496, 0.9197, 0.4197, 0.9496, 0.3833, 0.9717, 0.3418, 0.9854, 0.2968, 0.99, 0.25, 0.9854, 0.2032, 0.9717, 0.1582, 0.9496, 0.1167, 0.9197, 0.08029, 0.8833, 0.05045, 0.8418, 0.02827, 0.7968, 0.01461, 0.75, 0.01, 0.7032, 0.01461, 0.6582, 0.02827, 0.6167, 0.05045, 0.5803, 0.08029, 0.5504, 0.1167, 0.5283, 0.1582, 0.5146, 0.2032, 0.51, 0.25, 0.5146, 0.2968, 0.5283, 0.3418, 0.5504, 0.3833, 0.5803, 0.4197, 0.6167, 0.4496, 0.6582, 0.4717, 0.7032, 0.4854])
me_cylinder_003.materials.append(mat_material_004)
me_cylinder_003.update()
me_cylinder_004 = bpy.data.meshes.new('Cylinder.004')
me_cylinder_004.from_pydata([(0.0, 1.0, -1.0), (0.0, 1.0, 1.0), (0.1951, 0.9808, -1.0), (0.1951, 0.9808, 1.0), (0.3827, 0.9239, -1.0), (0.3827, 0.9239, 1.0), (0.5556, 0.8315, -1.0), (0.5556, 0.8315, 1.0), (0.7071, 0.7071, -1.0), (0.7071, 0.7071, 1.0), (0.8315, 0.5556, -1.0), (0.8315, 0.5556, 1.0), (0.9239, 0.3827, -1.0), (0.9239, 0.3827, 1.0), (0.9808, 0.1951, -1.0), (0.9808, 0.1951, 1.0), (1.0, 0.0, -1.0), (1.0, 0.0, 1.0), (0.9808, -0.1951, -1.0), (0.9808, -0.1951, 1.0), (0.9239, -0.3827, -1.0), (0.9239, -0.3827, 1.0), (0.8315, -0.5556, -1.0), (0.8315, -0.5556, 1.0), (0.7071, -0.7071, -1.0), (0.7071, -0.7071, 1.0), (0.5556, -0.8315, -1.0), (0.5556, -0.8315, 1.0), (0.3827, -0.9239, -1.0), (0.3827, -0.9239, 1.0), (0.1951, -0.9808, -1.0), (0.1951, -0.9808, 1.0), (0.0, -1.0, -1.0), (0.0, -1.0, 1.0), (-0.1951, -0.9808, -1.0), (-0.1951, -0.9808, 1.0), (-0.3827, -0.9239, -1.0), (-0.3827, -0.9239, 1.0), (-0.5556, -0.8315, -1.0), (-0.5556, -0.8315, 1.0), (-0.7071, -0.7071, -1.0), (-0.7071, -0.7071, 1.0), (-0.8315, -0.5556, -1.0), (-0.8315, -0.5556, 1.0), (-0.9239, -0.3827, -1.0), (-0.9239, -0.3827, 1.0), (-0.9808, -0.1951, -1.0), (-0.9808, -0.1951, 1.0), (-1.0, 0.0, -1.0), (-1.0, 0.0, 1.0), (-0.9808, 0.1951, -1.0), (-0.9808, 0.1951, 1.0), (-0.9239, 0.3827, -1.0), (-0.9239, 0.3827, 1.0), (-0.8315, 0.5556, -1.0), (-0.8315, 0.5556, 1.0), (-0.7071, 0.7071, -1.0), (-0.7071, 0.7071, 1.0), (-0.5556, 0.8315, -1.0), (-0.5556, 0.8315, 1.0), (-0.3827, 0.9239, -1.0), (-0.3827, 0.9239, 1.0), (-0.1951, 0.9808, -1.0), (-0.1951, 0.9808, 1.0)], [], [(0, 1, 3, 2), (2, 3, 5, 4), (4, 5, 7, 6), (6, 7, 9, 8), (8, 9, 11, 10), (10, 11, 13, 12), (12, 13, 15, 14), (14, 15, 17, 16), (16, 17, 19, 18), (18, 19, 21, 20), (20, 21, 23, 22), (22, 23, 25, 24), (24, 25, 27, 26), (26, 27, 29, 28), (28, 29, 31, 30), (30, 31, 33, 32), (32, 33, 35, 34), (34, 35, 37, 36), (36, 37, 39, 38), (38, 39, 41, 40), (40, 41, 43, 42), (42, 43, 45, 44), (44, 45, 47, 46), (46, 47, 49, 48), (48, 49, 51, 50), (50, 51, 53, 52), (52, 53, 55, 54), (54, 55, 57, 56), (56, 57, 59, 58), (58, 59, 61, 60), (3, 1, 63, 61, 59, 57, 55, 53, 51, 49, 47, 45, 43, 41, 39, 37, 35, 33, 31, 29, 27, 25, 23, 21, 19, 17, 15, 13, 11, 9, 7, 5), (60, 61, 63, 62), (62, 63, 1, 0), (0, 2, 4, 6, 8, 10, 12, 14, 16, 18, 20, 22, 24, 26, 28, 30, 32, 34, 36, 38, 40, 42, 44, 46, 48, 50, 52, 54, 56, 58, 60, 62)])
_uv = me_cylinder_004.uv_layers.new(name='UVMap')
_uv.uv.foreach_set('vector', [1.0, 0.5, 1.0, 1.0, 0.9688, 1.0, 0.9688, 0.5, 0.9688, 0.5, 0.9688, 1.0, 0.9375, 1.0, 0.9375, 0.5, 0.9375, 0.5, 0.9375, 1.0, 0.9062, 1.0, 0.9062, 0.5, 0.9062, 0.5, 0.9062, 1.0, 0.875, 1.0, 0.875, 0.5, 0.875, 0.5, 0.875, 1.0, 0.8438, 1.0, 0.8438, 0.5, 0.8438, 0.5, 0.8438, 1.0, 0.8125, 1.0, 0.8125, 0.5, 0.8125, 0.5, 0.8125, 1.0, 0.7812, 1.0, 0.7812, 0.5, 0.7812, 0.5, 0.7812, 1.0, 0.75, 1.0, 0.75, 0.5, 0.75, 0.5, 0.75, 1.0, 0.7188, 1.0, 0.7188, 0.5, 0.7188, 0.5, 0.7188, 1.0, 0.6875, 1.0, 0.6875, 0.5, 0.6875, 0.5, 0.6875, 1.0, 0.6562, 1.0, 0.6562, 0.5, 0.6562, 0.5, 0.6562, 1.0, 0.625, 1.0, 0.625, 0.5, 0.625, 0.5, 0.625, 1.0, 0.5938, 1.0, 0.5938, 0.5, 0.5938, 0.5, 0.5938, 1.0, 0.5625, 1.0, 0.5625, 0.5, 0.5625, 0.5, 0.5625, 1.0, 0.5312, 1.0, 0.5312, 0.5, 0.5312, 0.5, 0.5312, 1.0, 0.5, 1.0, 0.5, 0.5, 0.5, 0.5, 0.5, 1.0, 0.4688, 1.0, 0.4688, 0.5, 0.4688, 0.5, 0.4688, 1.0, 0.4375, 1.0, 0.4375, 0.5, 0.4375, 0.5, 0.4375, 1.0, 0.4062, 1.0, 0.4062, 0.5, 0.4062, 0.5, 0.4062, 1.0, 0.375, 1.0, 0.375, 0.5, 0.375, 0.5, 0.375, 1.0, 0.3438, 1.0, 0.3438, 0.5, 0.3438, 0.5, 0.3438, 1.0, 0.3125, 1.0, 0.3125, 0.5, 0.3125, 0.5, 0.3125, 1.0, 0.2812, 1.0, 0.2812, 0.5, 0.2812, 0.5, 0.2812, 1.0, 0.25, 1.0, 0.25, 0.5, 0.25, 0.5, 0.25, 1.0, 0.2188, 1.0, 0.2188, 0.5, 0.2188, 0.5, 0.2188, 1.0, 0.1875, 1.0, 0.1875, 0.5, 0.1875, 0.5, 0.1875, 1.0, 0.1562, 1.0, 0.1562, 0.5, 0.1562, 0.5, 0.1562, 1.0, 0.125, 1.0, 0.125, 0.5, 0.125, 0.5, 0.125, 1.0, 0.09375, 1.0, 0.09375, 0.5, 0.09375, 0.5, 0.09375, 1.0, 0.0625, 1.0, 0.0625, 0.5, 0.2968, 0.4854, 0.25, 0.49, 0.2032, 0.4854, 0.1582, 0.4717, 0.1167, 0.4496, 0.08029, 0.4197, 0.05045, 0.3833, 0.02827, 0.3418, 0.01461, 0.2968, 0.01, 0.25, 0.01461, 0.2032, 0.02827, 0.1582, 0.05045, 0.1167, 0.08029, 0.08029, 0.1167, 0.05045, 0.1582, 0.02827, 0.2032, 0.01461, 0.25, 0.01, 0.2968, 0.01461, 0.3418, 0.02827, 0.3833, 0.05045, 0.4197, 0.08029, 0.4496, 0.1167, 0.4717, 0.1582, 0.4854, 0.2032, 0.49, 0.25, 0.4854, 0.2968, 0.4717, 0.3418, 0.4496, 0.3833, 0.4197, 0.4197, 0.3833, 0.4496, 0.3418, 0.4717, 0.0625, 0.5, 0.0625, 1.0, 0.03125, 1.0, 0.03125, 0.5, 0.03125, 0.5, 0.03125, 1.0, 0.0, 1.0, 0.0, 0.5, 0.75, 0.49, 0.7968, 0.4854, 0.8418, 0.4717, 0.8833, 0.4496, 0.9197, 0.4197, 0.9496, 0.3833, 0.9717, 0.3418, 0.9854, 0.2968, 0.99, 0.25, 0.9854, 0.2032, 0.9717, 0.1582, 0.9496, 0.1167, 0.9197, 0.08029, 0.8833, 0.05045, 0.8418, 0.02827, 0.7968, 0.01461, 0.75, 0.01, 0.7032, 0.01461, 0.6582, 0.02827, 0.6167, 0.05045, 0.5803, 0.08029, 0.5504, 0.1167, 0.5283, 0.1582, 0.5146, 0.2032, 0.51, 0.25, 0.5146, 0.2968, 0.5283, 0.3418, 0.5504, 0.3833, 0.5803, 0.4197, 0.6167, 0.4496, 0.6582, 0.4717, 0.7032, 0.4854])
me_cylinder_004.materials.append(mat_material_003)
me_cylinder_004.update()

# ---- objects
ob_cylinder = bpy.data.objects.new('Cylinder', me_cylinder)
ob_cylinder_001 = bpy.data.objects.new('Cylinder.001', me_cylinder_001)
ob_cylinder_002 = bpy.data.objects.new('Cylinder.002', me_cylinder_002)
ob_cylinder_003 = bpy.data.objects.new('Cylinder.003', me_cylinder_003)
ob_cylinder_004 = bpy.data.objects.new('Cylinder.004', me_cylinder_004)

# ---- transforms, parenting, visibility, modifiers, constraints
ob_cylinder.location = (0.0, 0.0, 0.0)
ob_cylinder.rotation_euler = (-0.0, 1.571, 0.0)
ob_cylinder_001.location = (-5.083, 0.0, 1.172)
ob_cylinder_001.rotation_euler = (-0.0, 1.571, 0.0)
ob_cylinder_001.scale = (0.2875, 0.2875, 0.1881)
ob_cylinder_002.location = (-5.083, 0.0, -0.4281)
ob_cylinder_002.rotation_euler = (-0.0, 1.571, 0.0)
ob_cylinder_002.scale = (0.2875, 0.2875, 0.1881)
ob_cylinder_003.location = (-5.083, 0.8, 0.3719)
ob_cylinder_003.rotation_euler = (-0.0, 1.571, 0.0)
ob_cylinder_003.scale = (0.2875, 0.2875, 0.1881)
ob_cylinder_004.location = (-5.083, -0.8, 0.3719)
ob_cylinder_004.rotation_euler = (-0.0, 1.571, 0.0)
ob_cylinder_004.scale = (0.2875, 0.2875, 0.1881)

# ---- collection membership
col_collection.objects.link(ob_cylinder)
col_collection.objects.link(ob_cylinder_001)
col_collection.objects.link(ob_cylinder_002)
col_collection.objects.link(ob_cylinder_003)
col_collection.objects.link(ob_cylinder_004)

# ---- scene / render settings (as saved in the file)
scene.frame_start = 1; scene.frame_end = 250; scene.frame_set(1)
scene.render.engine = 'BLENDER_EEVEE_NEXT'
bpy.context.view_layer.update()

# ---- added for rendering (the .blend has no active camera and no usable light): camera, sun
cam_auto = bpy.data.cameras.new('AutoCamera')
cam_auto.lens = 50.0
cam_auto.sensor_width = 36.0
cam_auto.clip_end = 1000.0
ob_auto_camera = bpy.data.objects.new('AutoCamera', cam_auto)
scene.collection.objects.link(ob_auto_camera)
ob_auto_camera.location = (9.23139, -12.7166, 8.86994)
ob_auto_camera.rotation_euler = (1.09748, -7.21219e-08, 0.694738)
scene.camera = ob_auto_camera
light_auto_sun = bpy.data.lights.new('AutoSun', 'SUN')
light_auto_sun.energy = 3.0
light_auto_sun.angle = 0.0523599
ob_auto_sun = bpy.data.objects.new('AutoSun', light_auto_sun)
scene.collection.objects.link(ob_auto_sun)
ob_auto_sun.rotation_euler = (0.872665, 0.174533, 0.523599)
bpy.context.view_layer.update()
